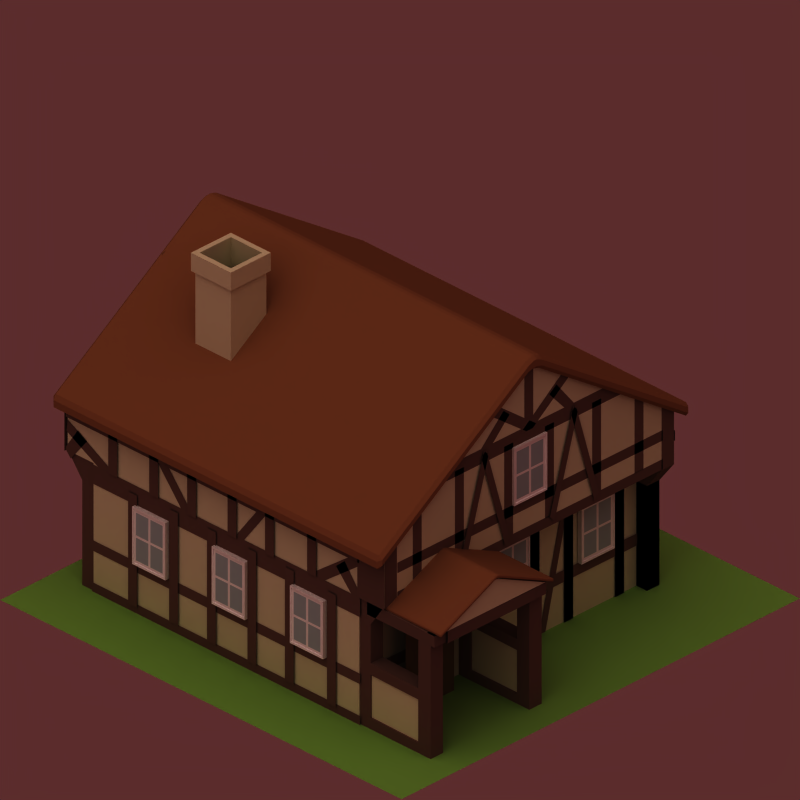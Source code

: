 # Source: settler_house2-BLENDER-v277.blend  (saved by Blender 2.77.0; exported with 4.5.12 LTS)
import bpy
from mathutils import Matrix  # noqa: F401  (used for matrix-valued properties, if any)

bpy.ops.wm.read_factory_settings(use_empty=True)
scene = bpy.context.scene
scene.name = 'Scene'

# ---- collections
col_collection_1 = bpy.data.collections.new('Collection 1'); scene.collection.children.link(col_collection_1)
col_collection_2 = bpy.data.collections.new('Collection 2'); scene.collection.children.link(col_collection_2)
col_collection_2.hide_render = True
col_collection_2.hide_viewport = True
col_collection_3 = bpy.data.collections.new('Collection 3'); scene.collection.children.link(col_collection_3)
col_collection_3.hide_render = True
col_collection_3.hide_viewport = True
col_collection_4 = bpy.data.collections.new('Collection 4'); scene.collection.children.link(col_collection_4)
col_collection_4.hide_render = True
col_collection_4.hide_viewport = True
col_collection_5 = bpy.data.collections.new('Collection 5'); scene.collection.children.link(col_collection_5)
col_collection_5.hide_render = True
col_collection_5.hide_viewport = True
col_collection_6 = bpy.data.collections.new('Collection 6'); scene.collection.children.link(col_collection_6)
col_collection_6.hide_render = True
col_collection_6.hide_viewport = True
col_collection_7 = bpy.data.collections.new('Collection 7'); scene.collection.children.link(col_collection_7)
col_collection_7.hide_render = True
col_collection_7.hide_viewport = True
col_collection_8 = bpy.data.collections.new('Collection 8'); scene.collection.children.link(col_collection_8)
col_collection_8.hide_render = True
col_collection_8.hide_viewport = True
col_collection_9 = bpy.data.collections.new('Collection 9'); scene.collection.children.link(col_collection_9)
col_collection_9.hide_render = True
col_collection_9.hide_viewport = True
col_collection_10 = bpy.data.collections.new('Collection 10'); scene.collection.children.link(col_collection_10)
col_collection_10.hide_render = True
col_collection_10.hide_viewport = True
col_collection_11 = bpy.data.collections.new('Collection 11'); scene.collection.children.link(col_collection_11)
col_collection_11.hide_render = True
col_collection_11.hide_viewport = True
col_collection_12 = bpy.data.collections.new('Collection 12'); scene.collection.children.link(col_collection_12)
col_collection_12.hide_render = True
col_collection_12.hide_viewport = True
col_collection_13 = bpy.data.collections.new('Collection 13'); scene.collection.children.link(col_collection_13)
col_collection_13.hide_render = True
col_collection_13.hide_viewport = True
col_collection_14 = bpy.data.collections.new('Collection 14'); scene.collection.children.link(col_collection_14)
col_collection_14.hide_render = True
col_collection_14.hide_viewport = True
col_collection_15 = bpy.data.collections.new('Collection 15'); scene.collection.children.link(col_collection_15)
col_collection_15.hide_render = True
col_collection_15.hide_viewport = True
col_collection_16 = bpy.data.collections.new('Collection 16'); scene.collection.children.link(col_collection_16)
col_collection_16.hide_render = True
col_collection_16.hide_viewport = True
col_collection_17 = bpy.data.collections.new('Collection 17'); scene.collection.children.link(col_collection_17)
col_collection_17.hide_render = True
col_collection_17.hide_viewport = True
col_collection_18 = bpy.data.collections.new('Collection 18'); scene.collection.children.link(col_collection_18)
col_collection_18.hide_render = True
col_collection_18.hide_viewport = True
col_collection_19 = bpy.data.collections.new('Collection 19'); scene.collection.children.link(col_collection_19)
col_collection_19.hide_render = True
col_collection_19.hide_viewport = True
col_collection_20 = bpy.data.collections.new('Collection 20'); scene.collection.children.link(col_collection_20)
col_collection_20.hide_render = True
col_collection_20.hide_viewport = True

# ---- materials (node trees are filled in below, after node groups)
mat_chimney = bpy.data.materials.new('chimney')
mat_chimney.alpha_threshold = 0.0
mat_chimney.diffuse_color = (0.7467, 0.7156, 0.5414, 1.0)
mat_chimney.specular_intensity = 0.0
mat_gras = bpy.data.materials.new('gras')
mat_gras.alpha_threshold = 0.0
mat_gras.diffuse_color = (0.3074, 0.4, 0.1638, 1.0)
mat_gras.roughness = 0.5
mat_gras.specular_intensity = 0.0
mat_white_wood = bpy.data.materials.new('white_wood')
mat_white_wood.alpha_threshold = 0.0
mat_white_wood.diffuse_color = (0.88, 0.8614, 0.8377, 1.0)
mat_white_wood.roughness = 0.5
mat_white_wood.specular_intensity = 0.1466
mat_glass = bpy.data.materials.new('glass')
mat_glass.alpha_threshold = 0.0
mat_glass.diffuse_color = (0.536, 0.6, 0.6, 1.0)
mat_glass.roughness = 0.5
mat_reed = bpy.data.materials.new('reed')
mat_reed.alpha_threshold = 0.0
mat_reed.diffuse_color = (0.4267, 0.2387, 0.133, 1.0)
mat_reed.roughness = 0.5
mat_reed.specular_intensity = 0.0
mat_wood_door = bpy.data.materials.new('wood_door')
mat_wood_door.alpha_threshold = 0.0
mat_wood_door.diffuse_color = (0.2867, 0.1937, 0.114, 1.0)
mat_wood_door.roughness = 0.5
mat_wood_door.specular_intensity = 0.0
mat_metall = bpy.data.materials.new('metall')
mat_metall.alpha_threshold = 0.0
mat_metall.diffuse_color = (0.4667, 0.4667, 0.4667, 1.0)
mat_metall.roughness = 0.5
mat_wood = bpy.data.materials.new('wood')
mat_wood.alpha_threshold = 0.0
mat_wood.diffuse_color = (0.3, 0.1931, 0.1544, 1.0)
mat_wood.roughness = 0.5
mat_wood.specular_intensity = 0.0
mat_rot = bpy.data.materials.new('rot')
mat_rot.alpha_threshold = 0.0
mat_rot.diffuse_color = (0.451, 0.2745, 0.1961, 1.0)
mat_rot.roughness = 0.5
mat_white = bpy.data.materials.new('white')
mat_white.alpha_threshold = 0.0
mat_white.diffuse_color = (0.7467, 0.7156, 0.5414, 1.0)
mat_white.specular_intensity = 0.0
mat_ground = bpy.data.materials.new('Ground')
mat_ground.alpha_threshold = 0.0
mat_ground.diffuse_color = (0.3804, 0.5922, 0.1961, 1.0)
mat_ground.roughness = 0.5
mat_ground.line_color = (0.0, 0.0, 0.0, 1.0)

# ---- material node trees

# ---- world
world_world = bpy.data.worlds.new('World'); scene.world = world_world
world_world.color = (0.358, 0.1746, 0.1746)
world_world.use_sun_shadow = False
world_world.sun_shadow_jitter_overblur = 0.0
world_world.cycles.sampling_method = 'NONE'
world_world.cycles.sample_map_resolution = 256

# ---- cameras
cam_camera = bpy.data.cameras.new('Camera')
cam_camera.type = 'ORTHO'
cam_camera.passepartout_alpha = 0.3687
cam_camera.clip_end = 100.0
cam_camera.lens = 35.0
cam_camera.sensor_width = 32.0
cam_camera.sensor_height = 18.0
cam_camera.ortho_scale = 2.83
cam_camera.display_size = 2.0
cam_camera.show_limits = True
cam_camera.show_safe_areas = True
cam_camera.show_name = True
cam_camera.dof.focus_distance = 0.0
cam_camera.dof.aperture_fstop = 128.0

# ---- lights
light_shadows = bpy.data.lights.new('shadows', 'SPOT')
light_shadows.color = (0.9976, 1.0, 0.9571)
light_shadows.transmission_factor = 0.0
light_shadows.energy = 170.0
light_shadows.shadow_buffer_clip_start = 0.5
light_shadows.shadow_soft_size = 2.0
light_shadows.shadow_maximum_resolution = 0.006
light_shadows.use_absolute_resolution = True
light_shadows.spot_blend = 0.5189
light_shadows.cycles.use_multiple_importance_sampling = False
light_ambient = bpy.data.lights.new('ambient', 'SUN')
light_ambient.transmission_factor = 0.0
light_ambient.angle = 1.571
light_ambient.energy = 0.2
light_ambient.shadow_buffer_clip_start = 0.5
light_ambient.shadow_soft_size = 1.0
light_ambient.shadow_cascade_max_distance = 1000.0
light_ambient.cycles.use_multiple_importance_sampling = False
light_sun = bpy.data.lights.new('sun', 'SUN')
light_sun.color = (0.9976, 1.0, 0.9571)
light_sun.transmission_factor = 0.0
light_sun.angle = 1.571
light_sun.energy = 1.3
light_sun.shadow_buffer_clip_start = 0.5
light_sun.shadow_soft_size = 1.0
light_sun.shadow_cascade_max_distance = 1000.0
light_sun.cycles.use_multiple_importance_sampling = False

# ---- meshes
me_cube_001 = bpy.data.meshes.new('Cube.001')
me_cube_001.from_pydata([(-1.0, -1.0, -1.0), (-1.0, -1.0, 2.491), (-1.0, 1.0, -1.0), (-1.0, 1.0, 2.491), (1.0, -1.0, -1.0), (1.0, -1.0, 2.491), (1.0, 1.0, -1.0), (1.0, 1.0, 2.491), (-1.125, -1.125, 2.444), (-1.125, 1.125, 2.444), (1.125, 1.125, 2.444), (1.125, -1.125, 2.444), (-0.8759, -0.8759, 3.282), (-0.8759, 0.8759, 3.282), (0.8759, 0.8759, 3.282), (0.8759, -0.8759, 3.282), (-1.125, -1.125, 3.282), (-1.125, 1.125, 3.282), (1.125, 1.125, 3.282), (1.125, -1.125, 3.282), (-0.8759, -0.8759, 0.3617), (-0.8759, 0.8759, 0.3617), (0.8759, 0.8759, 0.3617), (0.8759, -0.8759, 0.3617)], [], [(1, 3, 2, 0), (3, 7, 6, 2), (7, 5, 4, 6), (5, 1, 0, 4), (0, 2, 6, 4), (1, 5, 11, 8), (3, 1, 8, 9), (5, 7, 10, 11), (7, 3, 9, 10), (10, 9, 17, 18), (12, 15, 23, 20), (11, 10, 18, 19), (9, 8, 16, 17), (8, 11, 19, 16), (12, 13, 17, 16), (13, 14, 18, 17), (14, 15, 19, 18), (15, 12, 16, 19), (23, 22, 21, 20), (14, 13, 21, 22), (15, 14, 22, 23), (13, 12, 20, 21)])
_uv = me_cube_001.uv_layers.new(name='UVMap')
_uv.uv.foreach_set('vector', [0.4238, 0.642, 0.313, 0.642, 0.3129, 0.4484, 0.4238, 0.4484, 0.1194, 0.4484, 0.1194, 0.3376, 0.3129, 0.3376, 0.3129, 0.4484, 0.3129, 0.144, 0.4238, 0.144, 0.4238, 0.3376, 0.3129, 0.3376, 0.6174, 0.3376, 0.6174, 0.4484, 0.4238, 0.4484, 0.4238, 0.3376, 0.4238, 0.4484, 0.3129, 0.4484, 0.3129, 0.3376, 0.4238, 0.3376, 0.6174, 0.4484, 0.6174, 0.3376, 0.6247, 0.3306, 0.6247, 0.4554, 0.313, 0.642, 0.4238, 0.642, 0.4307, 0.6493, 0.306, 0.6494, 0.4238, 0.144, 0.3129, 0.144, 0.306, 0.1367, 0.4307, 0.1367, 0.1194, 0.3376, 0.1194, 0.4484, 0.112, 0.4554, 0.112, 0.3306, 0.112, 0.3306, 0.112, 0.4554, 0.06557, 0.4554, 0.06557, 0.3306, 0.5757, 0.9089, 0.507, 0.8402, 0.6215, 0.7257, 0.6902, 0.7943, 0.4307, 0.1367, 0.306, 0.1367, 0.306, 0.09018, 0.4307, 0.09018, 0.306, 0.6494, 0.4307, 0.6493, 0.4307, 0.6958, 0.306, 0.6958, 0.6247, 0.4554, 0.6247, 0.3306, 0.6712, 0.3306, 0.6712, 0.4554, 0.417, 0.7096, 0.3198, 0.7096, 0.306, 0.6958, 0.4307, 0.6958, 0.05178, 0.4416, 0.05178, 0.3444, 0.06557, 0.3306, 0.06557, 0.4554, 0.3198, 0.07638, 0.417, 0.07638, 0.4307, 0.09018, 0.306, 0.09018, 0.685, 0.3444, 0.685, 0.4416, 0.6712, 0.4554, 0.6712, 0.3306, 0.6215, 0.7257, 0.6902, 0.657, 0.7589, 0.7257, 0.6902, 0.7943, 0.8047, 0.5425, 0.8734, 0.6112, 0.7589, 0.7257, 0.6902, 0.657, 0.507, 0.6112, 0.5757, 0.5425, 0.6902, 0.657, 0.6215, 0.7257, 0.8734, 0.8402, 0.8047, 0.9089, 0.6902, 0.7943, 0.7589, 0.7257])
me_cube_001.materials.append(mat_chimney)
me_cube_001.use_remesh_preserve_volume = False
me_cube_001.use_remesh_preserve_attributes = False
me_cube_001.use_mirror_vertex_groups = False
me_cube_001.update()
me_grid = bpy.data.meshes.new('Grid')
me_grid.from_pydata([(-2.812, -0.4068, -0.02097), (-2.743, -0.5061, -0.02097), (-2.651, -0.4093, -0.02097), (-2.585, -0.3063, -0.02097), (-2.869, -0.1554, -0.02097), (-2.754, -0.2168, -0.02097), (-2.645, -0.1563, -0.02097), (-2.537, -0.1045, -0.02097), (-2.856, 0.08987, -0.02097), (-2.753, 0.1035, -0.02097), (-2.642, 0.1269, -0.02097), (-2.545, 0.1071, -0.02097), (-2.816, 0.2809, -0.02097), (-2.739, 0.3133, -0.02097), (-2.671, 0.3531, -0.02097), (-2.632, 0.3173, -0.02097)], [], [(0, 1, 5, 4), (1, 2, 6, 5), (2, 3, 7, 6), (4, 5, 9, 8), (5, 6, 10, 9), (6, 7, 11, 10), (8, 9, 13, 12), (9, 10, 14, 13), (10, 11, 15, 14)])
me_grid.materials.append(mat_gras)
me_grid.use_remesh_preserve_volume = False
me_grid.use_remesh_preserve_attributes = False
me_grid.use_mirror_vertex_groups = False
me_grid.update()
me_grid_004 = bpy.data.meshes.new('Grid.004')
me_grid_004.from_pydata([(-2.765, -0.4688, -0.02097), (-2.726, -0.5847, -0.02097), (-2.673, -0.4717, -0.02097), (-2.636, -0.3515, -0.02097), (-2.797, -0.1754, -0.02097), (-2.732, -0.247, -0.02097), (-2.67, -0.1765, -0.02097), (-2.609, -0.116, -0.02097), (-2.79, 0.1108, -0.02097), (-2.731, 0.1267, -0.02097), (-2.668, 0.154, -0.02097), (-2.613, 0.1309, -0.02097), (-2.767, 0.3337, -0.02097), (-2.723, 0.3715, -0.02097), (-2.685, 0.4179, -0.02097), (-2.663, 0.3762, -0.02097)], [], [(0, 1, 5, 4), (1, 2, 6, 5), (2, 3, 7, 6), (4, 5, 9, 8), (5, 6, 10, 9), (6, 7, 11, 10), (8, 9, 13, 12), (9, 10, 14, 13), (10, 11, 15, 14)])
me_grid_004.materials.append(mat_gras)
me_grid_004.use_remesh_preserve_volume = False
me_grid_004.use_remesh_preserve_attributes = False
me_grid_004.use_mirror_vertex_groups = False
me_grid_004.update()
me_grid_003 = bpy.data.meshes.new('Grid.003')
me_grid_003.from_pydata([(-2.812, -0.4068, -0.02097), (-2.743, -0.5061, -0.02097), (-2.651, -0.4093, -0.02097), (-2.585, -0.3063, -0.02097), (-2.869, -0.1554, -0.02097), (-2.754, -0.2168, -0.02097), (-2.645, -0.1563, -0.02097), (-2.537, -0.1045, -0.02097), (-2.856, 0.08987, -0.02097), (-2.753, 0.1035, -0.02097), (-2.642, 0.1269, -0.02097), (-2.545, 0.1071, -0.02097), (-2.816, 0.2809, -0.02097), (-2.739, 0.3133, -0.02097), (-2.671, 0.3531, -0.02097), (-2.632, 0.3173, -0.02097)], [], [(0, 1, 5, 4), (1, 2, 6, 5), (2, 3, 7, 6), (4, 5, 9, 8), (5, 6, 10, 9), (6, 7, 11, 10), (8, 9, 13, 12), (9, 10, 14, 13), (10, 11, 15, 14)])
me_grid_003.materials.append(mat_gras)
me_grid_003.use_remesh_preserve_volume = False
me_grid_003.use_remesh_preserve_attributes = False
me_grid_003.use_mirror_vertex_groups = False
me_grid_003.update()
me_grid_002 = bpy.data.meshes.new('Grid.002')
me_grid_002.from_pydata([(-2.765, -0.4688, -0.02097), (-2.726, -0.5847, -0.02097), (-2.673, -0.4717, -0.02097), (-2.636, -0.3515, -0.02097), (-2.797, -0.1754, -0.02097), (-2.732, -0.247, -0.02097), (-2.67, -0.1765, -0.02097), (-2.609, -0.116, -0.02097), (-2.79, 0.1108, -0.02097), (-2.731, 0.1267, -0.02097), (-2.668, 0.154, -0.02097), (-2.613, 0.1309, -0.02097), (-2.767, 0.3337, -0.02097), (-2.723, 0.3715, -0.02097), (-2.685, 0.4179, -0.02097), (-2.663, 0.3762, -0.02097)], [], [(0, 1, 5, 4), (1, 2, 6, 5), (2, 3, 7, 6), (4, 5, 9, 8), (5, 6, 10, 9), (6, 7, 11, 10), (8, 9, 13, 12), (9, 10, 14, 13), (10, 11, 15, 14)])
me_grid_002.materials.append(mat_gras)
me_grid_002.use_remesh_preserve_volume = False
me_grid_002.use_remesh_preserve_attributes = False
me_grid_002.use_mirror_vertex_groups = False
me_grid_002.update()
me_grid_001 = bpy.data.meshes.new('Grid.001')
me_grid_001.from_pydata([(-2.765, -0.4688, -0.02097), (-2.726, -0.5847, -0.02097), (-2.673, -0.4717, -0.02097), (-2.636, -0.3515, -0.02097), (-2.797, -0.1754, -0.02097), (-2.732, -0.247, -0.02097), (-2.67, -0.1765, -0.02097), (-2.609, -0.116, -0.02097), (-2.79, 0.1108, -0.02097), (-2.731, 0.1267, -0.02097), (-2.668, 0.154, -0.02097), (-2.613, 0.1309, -0.02097), (-2.767, 0.3337, -0.02097), (-2.723, 0.3715, -0.02097), (-2.685, 0.4179, -0.02097), (-2.663, 0.3762, -0.02097)], [], [(0, 1, 5, 4), (1, 2, 6, 5), (2, 3, 7, 6), (4, 5, 9, 8), (5, 6, 10, 9), (6, 7, 11, 10), (8, 9, 13, 12), (9, 10, 14, 13), (10, 11, 15, 14)])
me_grid_001.materials.append(mat_gras)
me_grid_001.use_remesh_preserve_volume = False
me_grid_001.use_remesh_preserve_attributes = False
me_grid_001.use_mirror_vertex_groups = False
me_grid_001.update()
me_plane_004 = bpy.data.meshes.new('Plane.004')
me_plane_004.from_pydata([(-1.0, -1.0, 0.0), (1.0, -1.0, 0.0), (-1.0, 1.0, 0.0), (1.0, 1.0, 0.0), (-1.0, 1.0, 0.133), (-1.0, -1.0, 0.133), (1.0, -1.0, 0.133), (1.0, 1.0, 0.133), (-0.04671, -0.8676, 0.133), (0.04671, -0.8676, 0.133), (-0.04671, -0.8676, 0.0), (0.04671, -0.8676, 0.0), (-1.0, -0.07099, 0.0), (-1.0, 0.07099, 0.0), (1.0, -0.07099, 0.0), (1.0, 0.07099, 0.0), (-1.0, 0.07099, 0.133), (-1.0, -0.07099, 0.133), (1.0, 0.07099, 0.133), (1.0, -0.07099, 0.133), (1.0, -0.8676, 0.133), (1.0, -0.8676, 0.0), (-1.0, -0.8676, 0.133), (-1.0, -0.8676, 0.0), (-0.04671, -1.0, 0.0), (0.04671, -1.0, 0.0), (0.04671, 1.0, 0.0), (-0.04671, 1.0, 0.0), (0.04671, -1.0, 0.133), (-0.04671, -1.0, 0.133), (-0.04671, 1.0, 0.133), (0.04671, 1.0, 0.133), (-0.04671, -0.07099, 0.133), (0.04671, -0.07099, 0.133), (0.04671, 0.07099, 0.133), (-0.04671, 0.07099, 0.133), (-0.04671, 0.07099, 0.0), (0.04671, 0.07099, 0.0), (0.04671, -0.07099, 0.0), (-0.04671, -0.07099, 0.0), (-1.0, 0.8546, 0.0), (-1.0, 0.8546, 0.133), (1.0, 0.8546, 0.0), (1.0, 0.8546, 0.133), (0.04671, 0.8546, 0.0), (-0.04671, 0.8546, 0.0), (0.04671, 0.8546, 0.133), (-0.04671, 0.8546, 0.133), (-0.889, -0.8676, 0.133), (-0.889, -0.8676, -1.389e-09), (-0.889, -1.0, -1.389e-09), (-0.889, -0.07099, 0.0), (-0.889, -1.0, 0.133), (-0.889, 1.0, -1.389e-09), (-0.889, 1.0, 0.133), (-0.889, 0.07099, 0.0), (-0.889, -0.07099, 0.133), (-0.889, 0.07099, 0.133), (-0.889, 0.8546, -1.389e-09), (-0.889, 0.8546, 0.133), (0.8935, -0.8676, 0.0), (0.8935, -0.8676, 0.133), (0.8935, -1.0, 0.0), (0.8935, -1.0, 0.133), (0.8935, -0.07099, 0.0), (0.8935, 0.07099, 0.0), (0.8935, 1.0, 0.0), (0.8935, 1.0, 0.133), (0.8935, -0.07099, 0.133), (0.8935, 0.07099, 0.133), (0.8935, 0.8546, 0.133), (0.8935, 0.8546, 0.0), (1.079, 1.079, 0.1382), (1.079, 0.9219, 0.1382), (1.079, 1.079, -0.005229), (1.079, -1.079, 0.1382), (1.079, -1.079, -0.005229), (-1.079, -1.079, -0.005229), (-1.079, -1.079, 0.1382), (-1.079, 1.079, 0.1382), (-1.079, 1.079, -0.005229), (1.079, 0.07667, -0.005229), (1.079, 0.9219, -0.005229), (1.079, -0.9357, -0.005229), (1.079, -0.9357, 0.1382), (-1.079, 0.07667, 0.1382), (-1.079, 0.9219, 0.1382), (-1.079, -0.07647, -0.005229), (-1.079, 0.07667, -0.005229), (1.079, -0.07647, 0.1382), (-1.079, -0.9357, 0.1382), (-1.079, -0.07647, 0.1382), (1.079, -0.07647, -0.005229), (1.079, 0.07667, 0.1382), (-1.079, -0.9357, -0.005229), (-1.079, 0.9219, -0.005229), (-0.05042, -1.079, -0.005229), (0.05035, -1.079, -0.005229), (0.05035, -1.079, 0.1382), (-0.05042, -1.079, 0.1382), (0.05035, 1.079, -0.005229), (-0.05042, 1.079, -0.005229), (-0.05042, 1.079, 0.1382), (0.05035, 1.079, 0.1382), (0.9638, -1.079, -0.005229), (0.9638, -1.079, 0.1382), (0.9638, 1.079, -0.005229), (0.9638, 1.079, 0.1382), (-0.959, -1.079, -0.005229), (-0.959, -1.079, 0.1382), (-0.959, 1.079, -0.005229), (-0.959, 1.079, 0.1382), (1.0, 1.0, 0.1627), (1.0, 0.8546, 0.1627), (-1.0, 0.07099, 0.1627), (-1.0, 0.8546, 0.1627), (1.0, -0.07099, 0.1627), (1.0, -0.8676, 0.1627), (-1.0, -1.0, 0.1627), (-1.0, -0.8676, 0.1627), (-1.0, -0.07099, 0.1627), (-1.079, 0.07668, 0.168), (1.079, -1.079, 0.168), (1.0, -1.0, 0.1627), (1.0, 0.07099, 0.1627), (0.8935, -1.0, 0.1627), (0.9638, -1.079, 0.168), (-1.0, 1.0, 0.1627), (1.079, -0.07647, 0.168), (1.079, 0.9219, 0.168), (0.04671, -1.0, 0.1627), (-0.04671, -1.0, 0.1627), (1.079, 0.07668, 0.168), (-0.04671, 1.0, 0.1627), (0.04671, 1.0, 0.1627), (0.8935, 1.0, 0.1627), (-1.079, 0.9219, 0.168), (-1.079, 1.079, 0.168), (-0.889, -1.0, 0.1627), (-0.889, 1.0, 0.1627), (1.079, 1.079, 0.168), (1.079, -0.9357, 0.168), (-1.079, -1.079, 0.168), (-1.079, -0.9357, 0.168), (-1.079, -0.07647, 0.168), (0.05035, -1.079, 0.168), (-0.05042, -1.079, 0.168), (-0.05042, 1.079, 0.168), (0.05035, 1.079, 0.168), (0.9638, 1.079, 0.168), (-0.959, -1.079, 0.168), (-0.959, 1.079, 0.168)], [], [(58, 45, 36, 55), (49, 10, 24, 50), (41, 59, 54, 4), (61, 20, 19, 68), (71, 66, 3, 42), (35, 57, 56, 32), (60, 64, 14, 21), (24, 25, 97, 96), (16, 57, 59, 41), (51, 39, 10, 49), (90, 78, 142, 143), (70, 43, 7, 67), (66, 26, 100, 106), (31, 67, 135, 134), (103, 102, 147, 148), (65, 15, 14, 64), (69, 34, 33, 68), (19, 20, 117, 116), (50, 24, 96, 108), (52, 29, 8, 48), (28, 9, 8, 29), (13, 12, 87, 88), (62, 1, 76, 104), (1, 21, 83, 76), (37, 38, 39, 36), (33, 34, 35, 32), (44, 37, 36, 45), (11, 25, 24, 10), (9, 33, 32, 8), (46, 31, 30, 47), (0, 50, 108, 77), (38, 11, 10, 39), (84, 89, 128, 141), (7, 43, 113, 112), (62, 60, 21, 1), (91, 90, 143, 144), (63, 6, 20, 61), (48, 8, 32, 56), (34, 46, 47, 35), (26, 44, 45, 27), (63, 28, 130, 125), (69, 18, 43, 70), (25, 62, 104, 97), (55, 36, 39, 51), (65, 71, 42, 15), (59, 47, 30, 54), (40, 2, 53, 58), (42, 3, 74, 82), (23, 12, 51, 49), (13, 55, 51, 12), (22, 48, 56, 17), (5, 52, 48, 22), (53, 27, 45, 58), (13, 40, 58, 55), (0, 23, 49, 50), (14, 15, 81, 92), (57, 35, 47, 59), (37, 44, 71, 65), (34, 69, 70, 46), (28, 63, 61, 9), (25, 11, 60, 62), (20, 6, 123, 117), (18, 69, 68, 19), (37, 65, 64, 38), (15, 42, 82, 81), (46, 70, 67, 31), (11, 38, 64, 60), (44, 26, 66, 71), (9, 61, 68, 33), (57, 16, 17, 56), (101, 110, 111, 102), (95, 88, 85, 86), (82, 74, 72, 73), (106, 100, 103, 107), (83, 92, 89, 84), (87, 91, 85, 88), (81, 93, 89, 92), (94, 77, 78, 90), (97, 98, 99, 96), (101, 102, 103, 100), (104, 76, 75, 105), (87, 94, 90, 91), (76, 83, 84, 75), (108, 96, 99, 109), (81, 82, 73, 93), (80, 95, 86, 79), (77, 108, 109, 78), (110, 80, 79, 111), (97, 104, 105, 98), (74, 106, 107, 72), (21, 14, 92, 83), (86, 85, 121, 136), (109, 99, 146, 150), (3, 66, 106, 74), (12, 23, 94, 87), (16, 41, 115, 114), (6, 63, 125, 123), (23, 0, 77, 94), (53, 2, 80, 110), (78, 109, 150, 142), (18, 19, 116, 124), (27, 53, 110, 101), (26, 27, 101, 100), (43, 18, 124, 113), (2, 40, 95, 80), (99, 98, 145, 146), (107, 103, 148, 149), (40, 13, 88, 95), (41, 4, 127, 115), (89, 93, 132, 128), (116, 117, 141, 128), (112, 113, 129, 140), (125, 130, 145, 126), (117, 123, 122, 141), (114, 115, 136, 121), (123, 125, 126, 122), (124, 116, 128, 132), (113, 124, 132, 129), (115, 127, 137, 136), (134, 135, 149, 148), (118, 119, 143, 142), (130, 131, 146, 145), (135, 112, 140, 149), (119, 120, 144, 143), (120, 114, 121, 144), (138, 118, 142, 150), (139, 133, 147, 151), (131, 138, 150, 146), (127, 139, 151, 137), (133, 134, 148, 147), (5, 22, 119, 118), (79, 86, 136, 137), (85, 91, 144, 121), (28, 29, 131, 130), (67, 7, 112, 135), (102, 111, 151, 147), (98, 105, 126, 145), (93, 73, 129, 132), (22, 17, 120, 119), (111, 79, 137, 151), (17, 16, 114, 120), (73, 72, 140, 129), (52, 5, 118, 138), (72, 107, 149, 140), (54, 30, 133, 139), (75, 84, 141, 122), (29, 52, 138, 131), (105, 75, 122, 126), (4, 54, 139, 127), (30, 31, 134, 133)])
me_plane_004.polygons.foreach_set('material_index', [0, 0, 0, 0, 0, 0, 0, 0, 0, 0, 0, 0, 0, 0, 0, 0, 0, 0, 0, 0, 0, 0, 0, 0, 0, 0, 0, 0, 0, 0, 0, 0, 0, 0, 0, 0, 0, 1, 0, 0, 0, 0, 0, 0, 0, 0, 0, 0, 0, 0, 0, 0, 0, 0, 0, 0, 1, 0, 1, 0, 0, 0, 0, 0, 0, 0, 0, 0, 1, 0, 0, 0, 0, 0, 0, 0, 0, 0, 0, 0, 0, 0, 0, 0, 0, 0, 0, 0, 0, 0, 0, 0, 0, 0, 0, 0, 0, 0, 0, 0, 0, 0, 0, 0, 0, 0, 0, 0, 0, 0, 0, 0, 0, 0, 0, 0, 0, 0, 0, 0, 0, 0, 0, 0, 0, 0, 0, 0, 0, 0, 0, 0, 0, 0, 0, 0, 0, 0, 0, 0, 0, 0, 0, 0, 0, 0, 0, 0, 0, 0])
me_plane_004.materials.append(mat_white_wood)
me_plane_004.materials.append(mat_glass)
me_plane_004.use_remesh_preserve_volume = False
me_plane_004.use_remesh_preserve_attributes = False
me_plane_004.use_mirror_vertex_groups = False
me_plane_004.update()
me_plane = bpy.data.meshes.new('Plane')
me_plane.from_pydata([(-1.0, -1.0, 0.0), (1.0, -1.0, 0.0), (-1.0, 1.0, 0.0), (1.0, 1.0, 0.0), (-1.0, 1.0, 0.133), (-1.0, -1.0, 0.133), (1.0, -1.0, 0.133), (1.0, 1.0, 0.133), (-0.04671, -0.8676, 0.133), (0.04671, -0.8676, 0.133), (-0.04671, -0.8676, 0.0), (0.04671, -0.8676, 0.0), (-1.0, -0.07099, 0.0), (-1.0, 0.07099, 0.0), (1.0, -0.07099, 0.0), (1.0, 0.07099, 0.0), (-1.0, 0.07099, 0.133), (-1.0, -0.07099, 0.133), (1.0, 0.07099, 0.133), (1.0, -0.07099, 0.133), (1.0, -0.8676, 0.133), (1.0, -0.8676, 0.0), (-1.0, -0.8676, 0.133), (-1.0, -0.8676, 0.0), (-0.04671, -1.0, 0.0), (0.04671, -1.0, 0.0), (0.04671, 1.0, 0.0), (-0.04671, 1.0, 0.0), (0.04671, -1.0, 0.133), (-0.04671, -1.0, 0.133), (-0.04671, 1.0, 0.133), (0.04671, 1.0, 0.133), (-0.04671, -0.07099, 0.133), (0.04671, -0.07099, 0.133), (0.04671, 0.07099, 0.133), (-0.04671, 0.07099, 0.133), (-0.04671, 0.07099, 0.0), (0.04671, 0.07099, 0.0), (0.04671, -0.07099, 0.0), (-0.04671, -0.07099, 0.0), (-1.0, 0.8546, 0.0), (-1.0, 0.8546, 0.133), (1.0, 0.8546, 0.0), (1.0, 0.8546, 0.133), (0.04671, 0.8546, 0.0), (-0.04671, 0.8546, 0.0), (0.04671, 0.8546, 0.133), (-0.04671, 0.8546, 0.133), (-0.889, -0.8676, 0.133), (-0.889, -0.8676, -1.389e-09), (-0.889, -1.0, -1.389e-09), (-0.889, -0.07099, 0.0), (-0.889, -1.0, 0.133), (-0.889, 1.0, -1.389e-09), (-0.889, 1.0, 0.133), (-0.889, 0.07099, 0.0), (-0.889, -0.07099, 0.133), (-0.889, 0.07099, 0.133), (-0.889, 0.8546, -1.389e-09), (-0.889, 0.8546, 0.133), (0.8935, -0.8676, 0.0), (0.8935, -0.8676, 0.133), (0.8935, -1.0, 0.0), (0.8935, -1.0, 0.133), (0.8935, -0.07099, 0.0), (0.8935, 0.07099, 0.0), (0.8935, 1.0, 0.0), (0.8935, 1.0, 0.133), (0.8935, -0.07099, 0.133), (0.8935, 0.07099, 0.133), (0.8935, 0.8546, 0.133), (0.8935, 0.8546, 0.0), (1.079, 1.079, 0.1382), (1.079, 0.9219, 0.1382), (1.079, 1.079, -0.005229), (1.079, -1.079, 0.1382), (1.079, -1.079, -0.005229), (-1.079, -1.079, -0.005229), (-1.079, -1.079, 0.1382), (-1.079, 1.079, 0.1382), (-1.079, 1.079, -0.005229), (1.079, 0.07667, -0.005229), (1.079, 0.9219, -0.005229), (1.079, -0.9357, -0.005229), (1.079, -0.9357, 0.1382), (-1.079, 0.07667, 0.1382), (-1.079, 0.9219, 0.1382), (-1.079, -0.07647, -0.005229), (-1.079, 0.07667, -0.005229), (1.079, -0.07647, 0.1382), (-1.079, -0.9357, 0.1382), (-1.079, -0.07647, 0.1382), (1.079, -0.07647, -0.005229), (1.079, 0.07667, 0.1382), (-1.079, -0.9357, -0.005229), (-1.079, 0.9219, -0.005229), (-0.05042, -1.079, -0.005229), (0.05035, -1.079, -0.005229), (0.05035, -1.079, 0.1382), (-0.05042, -1.079, 0.1382), (0.05035, 1.079, -0.005229), (-0.05042, 1.079, -0.005229), (-0.05042, 1.079, 0.1382), (0.05035, 1.079, 0.1382), (0.9638, -1.079, -0.005229), (0.9638, -1.079, 0.1382), (0.9638, 1.079, -0.005229), (0.9638, 1.079, 0.1382), (-0.959, -1.079, -0.005229), (-0.959, -1.079, 0.1382), (-0.959, 1.079, -0.005229), (-0.959, 1.079, 0.1382), (1.0, 1.0, 0.1627), (1.0, 0.8546, 0.1627), (-1.0, 0.07099, 0.1627), (-1.0, 0.8546, 0.1627), (1.0, -0.07099, 0.1627), (1.0, -0.8676, 0.1627), (-1.0, -1.0, 0.1627), (-1.0, -0.8676, 0.1627), (-1.0, -0.07099, 0.1627), (-1.079, 0.07668, 0.168), (1.079, -1.079, 0.168), (1.0, -1.0, 0.1627), (1.0, 0.07099, 0.1627), (0.8935, -1.0, 0.1627), (0.9638, -1.079, 0.168), (-1.0, 1.0, 0.1627), (1.079, -0.07647, 0.168), (1.079, 0.9219, 0.168), (0.04671, -1.0, 0.1627), (-0.04671, -1.0, 0.1627), (1.079, 0.07668, 0.168), (-0.04671, 1.0, 0.1627), (0.04671, 1.0, 0.1627), (0.8935, 1.0, 0.1627), (-1.079, 0.9219, 0.168), (-1.079, 1.079, 0.168), (-0.889, -1.0, 0.1627), (-0.889, 1.0, 0.1627), (1.079, 1.079, 0.168), (1.079, -0.9357, 0.168), (-1.079, -1.079, 0.168), (-1.079, -0.9357, 0.168), (-1.079, -0.07647, 0.168), (0.05035, -1.079, 0.168), (-0.05042, -1.079, 0.168), (-0.05042, 1.079, 0.168), (0.05035, 1.079, 0.168), (0.9638, 1.079, 0.168), (-0.959, -1.079, 0.168), (-0.959, 1.079, 0.168)], [], [(58, 45, 36, 55), (49, 10, 24, 50), (41, 59, 54, 4), (61, 20, 19, 68), (71, 66, 3, 42), (35, 57, 56, 32), (60, 64, 14, 21), (24, 25, 97, 96), (16, 57, 59, 41), (51, 39, 10, 49), (90, 78, 142, 143), (70, 43, 7, 67), (66, 26, 100, 106), (31, 67, 135, 134), (103, 102, 147, 148), (65, 15, 14, 64), (69, 34, 33, 68), (19, 20, 117, 116), (50, 24, 96, 108), (52, 29, 8, 48), (28, 9, 8, 29), (13, 12, 87, 88), (62, 1, 76, 104), (1, 21, 83, 76), (37, 38, 39, 36), (33, 34, 35, 32), (44, 37, 36, 45), (11, 25, 24, 10), (9, 33, 32, 8), (46, 31, 30, 47), (0, 50, 108, 77), (38, 11, 10, 39), (84, 89, 128, 141), (7, 43, 113, 112), (62, 60, 21, 1), (91, 90, 143, 144), (63, 6, 20, 61), (48, 8, 32, 56), (34, 46, 47, 35), (26, 44, 45, 27), (63, 28, 130, 125), (69, 18, 43, 70), (25, 62, 104, 97), (55, 36, 39, 51), (65, 71, 42, 15), (59, 47, 30, 54), (40, 2, 53, 58), (42, 3, 74, 82), (23, 12, 51, 49), (13, 55, 51, 12), (22, 48, 56, 17), (5, 52, 48, 22), (53, 27, 45, 58), (13, 40, 58, 55), (0, 23, 49, 50), (14, 15, 81, 92), (57, 35, 47, 59), (37, 44, 71, 65), (34, 69, 70, 46), (28, 63, 61, 9), (25, 11, 60, 62), (20, 6, 123, 117), (18, 69, 68, 19), (37, 65, 64, 38), (15, 42, 82, 81), (46, 70, 67, 31), (11, 38, 64, 60), (44, 26, 66, 71), (9, 61, 68, 33), (57, 16, 17, 56), (101, 110, 111, 102), (95, 88, 85, 86), (82, 74, 72, 73), (106, 100, 103, 107), (83, 92, 89, 84), (87, 91, 85, 88), (81, 93, 89, 92), (94, 77, 78, 90), (97, 98, 99, 96), (101, 102, 103, 100), (104, 76, 75, 105), (87, 94, 90, 91), (76, 83, 84, 75), (108, 96, 99, 109), (81, 82, 73, 93), (80, 95, 86, 79), (77, 108, 109, 78), (110, 80, 79, 111), (97, 104, 105, 98), (74, 106, 107, 72), (21, 14, 92, 83), (86, 85, 121, 136), (109, 99, 146, 150), (3, 66, 106, 74), (12, 23, 94, 87), (16, 41, 115, 114), (6, 63, 125, 123), (23, 0, 77, 94), (53, 2, 80, 110), (78, 109, 150, 142), (18, 19, 116, 124), (27, 53, 110, 101), (26, 27, 101, 100), (43, 18, 124, 113), (2, 40, 95, 80), (99, 98, 145, 146), (107, 103, 148, 149), (40, 13, 88, 95), (41, 4, 127, 115), (89, 93, 132, 128), (116, 117, 141, 128), (112, 113, 129, 140), (125, 130, 145, 126), (117, 123, 122, 141), (114, 115, 136, 121), (123, 125, 126, 122), (124, 116, 128, 132), (113, 124, 132, 129), (115, 127, 137, 136), (134, 135, 149, 148), (118, 119, 143, 142), (130, 131, 146, 145), (135, 112, 140, 149), (119, 120, 144, 143), (120, 114, 121, 144), (138, 118, 142, 150), (139, 133, 147, 151), (131, 138, 150, 146), (127, 139, 151, 137), (133, 134, 148, 147), (5, 22, 119, 118), (79, 86, 136, 137), (85, 91, 144, 121), (28, 29, 131, 130), (67, 7, 112, 135), (102, 111, 151, 147), (98, 105, 126, 145), (93, 73, 129, 132), (22, 17, 120, 119), (111, 79, 137, 151), (17, 16, 114, 120), (73, 72, 140, 129), (52, 5, 118, 138), (72, 107, 149, 140), (54, 30, 133, 139), (75, 84, 141, 122), (29, 52, 138, 131), (105, 75, 122, 126), (4, 54, 139, 127), (30, 31, 134, 133)])
me_plane.polygons.foreach_set('material_index', [0, 0, 0, 0, 0, 0, 0, 0, 0, 0, 0, 0, 0, 0, 0, 0, 0, 0, 0, 0, 0, 0, 0, 0, 0, 0, 0, 0, 0, 0, 0, 0, 0, 0, 0, 0, 0, 1, 0, 0, 0, 0, 0, 0, 0, 0, 0, 0, 0, 0, 0, 0, 0, 0, 0, 0, 1, 0, 1, 0, 0, 0, 0, 0, 0, 0, 0, 0, 1, 0, 0, 0, 0, 0, 0, 0, 0, 0, 0, 0, 0, 0, 0, 0, 0, 0, 0, 0, 0, 0, 0, 0, 0, 0, 0, 0, 0, 0, 0, 0, 0, 0, 0, 0, 0, 0, 0, 0, 0, 0, 0, 0, 0, 0, 0, 0, 0, 0, 0, 0, 0, 0, 0, 0, 0, 0, 0, 0, 0, 0, 0, 0, 0, 0, 0, 0, 0, 0, 0, 0, 0, 0, 0, 0, 0, 0, 0, 0, 0, 0])
me_plane.materials.append(mat_white_wood)
me_plane.materials.append(mat_glass)
me_plane.use_remesh_preserve_volume = False
me_plane.use_remesh_preserve_attributes = False
me_plane.use_mirror_vertex_groups = False
me_plane.update()
me_plane_005 = bpy.data.meshes.new('Plane.005')
me_plane_005.from_pydata([(-0.9829, -0.9858, -0.6647), (-0.9829, -1.0, -0.6571), (-1.0, -0.9829, -0.6421), (0.9829, -0.9858, -0.6647), (1.0, -0.9829, -0.6421), (0.9829, -1.0, -0.6571), (-0.9829, 0.9858, -0.6647), (-1.0, 0.9829, -0.6421), (-0.9829, 1.0, -0.6571), (0.9829, 0.9858, -0.6647), (0.9829, 1.0, -0.6571), (1.0, 0.9829, -0.6421), (-0.9829, -0.9858, -0.5935), (-1.0, -0.9829, -0.6122), (-0.9829, -1.0, -0.6202), (0.9829, -0.9858, -0.5935), (0.9829, -1.0, -0.6202), (1.0, -0.9829, -0.6122), (-0.9829, 0.9858, -0.5935), (-0.9829, 1.0, -0.6202), (-1.0, 0.9829, -0.6122), (0.9829, 0.9858, -0.5935), (1.0, 0.9829, -0.6122), (0.9829, 1.0, -0.6202), (-0.9829, -0.04098, -0.02763), (-1.0, -0.04391, -0.008968), (-1.0, -0.009688, -0.0009582), (-0.9829, -0.009688, -0.01807), (-1.0, 0.009688, -0.0009582), (-1.0, 0.04391, -0.008968), (-0.9829, 0.04098, -0.02763), (-0.9829, 0.009688, -0.01807), (1.0, 0.009688, -0.0009582), (0.9829, 0.009688, -0.01807), (0.9829, 0.04098, -0.02763), (1.0, 0.04391, -0.008968), (1.0, -0.009688, -0.0009582), (1.0, -0.04391, -0.008968), (0.9829, -0.04098, -0.02763), (0.9829, -0.009688, -0.01807), (-0.9829, 0.04098, 0.04349), (-1.0, 0.04391, 0.02089), (-1.0, 0.009688, 0.03595), (-0.9829, 0.009688, 0.05306), (-1.0, -0.009688, 0.03595), (-1.0, -0.04391, 0.02089), (-0.9829, -0.04098, 0.04349), (-0.9829, -0.009688, 0.05306), (1.0, -0.009688, 0.03595), (0.9829, -0.009688, 0.05306), (0.9829, -0.04098, 0.04349), (1.0, -0.04391, 0.02089), (1.0, 0.009688, 0.03595), (1.0, 0.04391, 0.02089), (0.9829, 0.04098, 0.04349), (0.9829, 0.009688, 0.05306)], [], [(4, 37, 51, 17), (35, 11, 22, 53), (39, 27, 31, 33), (40, 54, 21, 18), (7, 29, 41, 20), (25, 2, 13, 45), (12, 15, 50, 46), (30, 6, 9, 34), (10, 8, 19, 23), (26, 44, 42, 28), (55, 43, 47, 49), (32, 52, 48, 36), (0, 24, 38, 3), (0, 1, 2), (3, 4, 5), (6, 7, 8), (9, 10, 11), (12, 13, 14), (15, 16, 17), (18, 19, 20), (21, 22, 23), (24, 25, 26, 27), (28, 29, 30, 31), (32, 33, 34, 35), (36, 37, 38, 39), (40, 41, 42, 43), (44, 45, 46, 47), (48, 49, 50, 51), (52, 53, 54, 55), (0, 3, 5, 1), (9, 6, 8, 10), (14, 16, 15, 12), (23, 19, 18, 21), (16, 5, 4, 17), (7, 20, 19, 8), (22, 11, 10, 23), (13, 2, 1, 14), (32, 36, 39, 33), (38, 24, 27, 39), (26, 28, 31, 27), (30, 34, 33, 31), (48, 52, 55, 49), (54, 40, 43, 55), (42, 44, 47, 43), (46, 50, 49, 47), (35, 53, 52, 32), (51, 37, 36, 48), (25, 45, 44, 26), (41, 29, 28, 42), (24, 0, 2, 25), (12, 46, 45, 13), (29, 7, 6, 30), (11, 35, 34, 9), (37, 4, 3, 38), (40, 18, 20, 41), (21, 54, 53, 22), (50, 15, 17, 51), (1, 5, 16, 14)])
_uv = me_plane_005.uv_layers.new(name='UVMap')
_uv.uv.foreach_set('vector', [0.5428, 0.2733, 0.5428, 0.4562, 0.5406, 0.4589, 0.5406, 0.276, 0.5365, 0.2799, 0.5365, 0.4627, 0.5343, 0.46, 0.5343, 0.2772, 0.5, 0.1931, 0.3378, 0.1931, 0.3378, 0.19, 0.5, 0.19, 0.3392, 0.6039, 0.5014, 0.6039, 0.5014, 0.8084, 0.3392, 0.8084, 0.5302, 0.2733, 0.5302, 0.4562, 0.528, 0.4589, 0.528, 0.276, 0.5239, 0.2799, 0.5239, 0.4627, 0.5217, 0.46, 0.5217, 0.2772, 0.3392, 0.2044, 0.5014, 0.2044, 0.5014, 0.3853, 0.3392, 0.3853, 0.3378, 0.5925, 0.3378, 0.3895, 0.5, 0.3895, 0.5, 0.5925, 0.5014, 0.8174, 0.3392, 0.8174, 0.3392, 0.8133, 0.5014, 0.8133, 0.5042, 0.8104, 0.5073, 0.8104, 0.5073, 0.8139, 0.5042, 0.8139, 0.3378, 0.1843, 0.5, 0.1843, 0.5, 0.1871, 0.3378, 0.1871, 0.5073, 0.8174, 0.5042, 0.8174, 0.5042, 0.8139, 0.5073, 0.8139, 0.5, 0.5983, 0.5, 0.4969, 0.6622, 0.4969, 0.6622, 0.5983, 0.5255, 0.4651, 0.5242, 0.4663, 0.5239, 0.4627, 0.5444, 0.2709, 0.5428, 0.2733, 0.5431, 0.2697, 0.5318, 0.2709, 0.5302, 0.2733, 0.5305, 0.2697, 0.5381, 0.4651, 0.5368, 0.4663, 0.5365, 0.4627, 0.3392, 0.2044, 0.3378, 0.2017, 0.3392, 0.199, 0.5014, 0.2044, 0.5014, 0.199, 0.5028, 0.2017, 0.3392, 0.8084, 0.3392, 0.8133, 0.3378, 0.81, 0.5014, 0.8084, 0.5028, 0.81, 0.5014, 0.8133, 0.5255, 0.2812, 0.5239, 0.2799, 0.5251, 0.2746, 0.5264, 0.2761, 0.5314, 0.4615, 0.5302, 0.4562, 0.5318, 0.4549, 0.5327, 0.4599, 0.5377, 0.2746, 0.539, 0.2761, 0.5381, 0.2812, 0.5365, 0.2799, 0.544, 0.4615, 0.5428, 0.4562, 0.5444, 0.4549, 0.5453, 0.4599, 0.5264, 0.4613, 0.528, 0.4589, 0.5286, 0.4648, 0.5273, 0.4663, 0.5223, 0.2712, 0.5217, 0.2772, 0.5201, 0.2747, 0.521, 0.2697, 0.5412, 0.4648, 0.5399, 0.4663, 0.539, 0.4613, 0.5406, 0.4589, 0.5349, 0.2712, 0.5343, 0.2772, 0.5327, 0.2747, 0.5336, 0.2697, 0.5, 0.19, 0.3378, 0.19, 0.3378, 0.1871, 0.5, 0.1871, 0.5, 0.1843, 0.3378, 0.1843, 0.3378, 0.1826, 0.5, 0.1826, 0.3392, 0.199, 0.5014, 0.199, 0.5014, 0.2044, 0.3392, 0.2044, 0.5014, 0.8133, 0.3392, 0.8133, 0.3392, 0.8084, 0.5014, 0.8084, 0.5403, 0.273, 0.5431, 0.2697, 0.5428, 0.2733, 0.5406, 0.276, 0.5302, 0.2733, 0.528, 0.276, 0.5277, 0.273, 0.5305, 0.2697, 0.5343, 0.46, 0.5365, 0.4627, 0.5368, 0.4663, 0.534, 0.463, 0.5217, 0.46, 0.5239, 0.4627, 0.5242, 0.4663, 0.5214, 0.463, 0.5073, 0.8174, 0.5073, 0.8139, 0.5087, 0.8139, 0.5087, 0.8174, 0.6622, 0.4969, 0.5, 0.4969, 0.5, 0.4926, 0.6622, 0.4926, 0.5042, 0.8104, 0.5042, 0.8139, 0.5028, 0.8139, 0.5028, 0.8104, 0.3378, 0.5925, 0.5, 0.5925, 0.5, 0.5983, 0.3378, 0.5983, 0.5042, 0.8139, 0.5042, 0.8174, 0.5028, 0.8174, 0.5028, 0.8139, 0.5014, 0.6039, 0.3392, 0.6039, 0.3392, 0.5983, 0.5014, 0.5983, 0.5073, 0.8139, 0.5073, 0.8104, 0.5087, 0.8104, 0.5087, 0.8139, 0.3392, 0.3853, 0.5014, 0.3853, 0.5014, 0.3895, 0.3392, 0.3895, 0.5365, 0.2799, 0.5343, 0.2772, 0.5349, 0.2712, 0.5377, 0.2746, 0.5406, 0.4589, 0.5428, 0.4562, 0.544, 0.4615, 0.5412, 0.4648, 0.5239, 0.2799, 0.5217, 0.2772, 0.5223, 0.2712, 0.5251, 0.2746, 0.528, 0.4589, 0.5302, 0.4562, 0.5314, 0.4615, 0.5286, 0.4648, 0.5255, 0.2812, 0.5255, 0.4651, 0.5239, 0.4627, 0.5239, 0.2799, 0.5201, 0.4587, 0.5201, 0.2747, 0.5217, 0.2772, 0.5217, 0.46, 0.5302, 0.4562, 0.5302, 0.2733, 0.5318, 0.2709, 0.5318, 0.4549, 0.5365, 0.4627, 0.5365, 0.2799, 0.5381, 0.2812, 0.5381, 0.4651, 0.5428, 0.4562, 0.5428, 0.2733, 0.5444, 0.2709, 0.5444, 0.4549, 0.5264, 0.4613, 0.5264, 0.2773, 0.528, 0.276, 0.528, 0.4589, 0.5327, 0.4587, 0.5327, 0.2747, 0.5343, 0.2772, 0.5343, 0.46, 0.539, 0.4613, 0.539, 0.2773, 0.5406, 0.276, 0.5406, 0.4589, 0.3392, 0.1931, 0.5014, 0.1931, 0.5014, 0.199, 0.3392, 0.199])
me_plane_005.materials.append(mat_reed)
me_plane_005.use_remesh_preserve_volume = False
me_plane_005.use_remesh_preserve_attributes = False
me_plane_005.use_mirror_vertex_groups = False
me_plane_005.update()
me_plane_002 = bpy.data.meshes.new('Plane.002')
me_plane_002.from_pydata([(-0.9829, -0.9858, -0.6647), (-0.9829, -1.0, -0.6571), (-1.0, -0.9829, -0.6421), (0.9829, -0.9858, -0.6647), (1.0, -0.9829, -0.6421), (0.9829, -1.0, -0.6571), (-0.9829, 0.9858, -0.6647), (-1.0, 0.9829, -0.6421), (-0.9829, 1.0, -0.6571), (0.9829, 0.9858, -0.6647), (0.9829, 1.0, -0.6571), (1.0, 0.9829, -0.6421), (-0.9829, -0.9858, -0.5935), (-1.0, -0.9829, -0.6122), (-0.9829, -1.0, -0.6202), (0.9829, -0.9858, -0.5935), (0.9829, -1.0, -0.6202), (1.0, -0.9829, -0.6122), (-0.9829, 0.9858, -0.5935), (-0.9829, 1.0, -0.6202), (-1.0, 0.9829, -0.6122), (0.9829, 0.9858, -0.5935), (1.0, 0.9829, -0.6122), (0.9829, 1.0, -0.6202), (-0.9829, -0.04098, -0.02763), (-1.0, -0.04391, -0.008968), (-1.0, -0.009688, -0.0009582), (-0.9829, -0.009688, -0.01807), (-1.0, 0.009688, -0.0009582), (-1.0, 0.04391, -0.008968), (-0.9829, 0.04098, -0.02763), (-0.9829, 0.009688, -0.01807), (1.0, 0.009688, -0.0009582), (0.9829, 0.009688, -0.01807), (0.9829, 0.04098, -0.02763), (1.0, 0.04391, -0.008968), (1.0, -0.009688, -0.0009582), (1.0, -0.04391, -0.008968), (0.9829, -0.04098, -0.02763), (0.9829, -0.009688, -0.01807), (-0.9829, 0.04098, 0.04349), (-1.0, 0.04391, 0.02089), (-1.0, 0.009688, 0.03595), (-0.9829, 0.009688, 0.05306), (-1.0, -0.009688, 0.03595), (-1.0, -0.04391, 0.02089), (-0.9829, -0.04098, 0.04349), (-0.9829, -0.009688, 0.05306), (1.0, -0.009688, 0.03595), (0.9829, -0.009688, 0.05306), (0.9829, -0.04098, 0.04349), (1.0, -0.04391, 0.02089), (1.0, 0.009688, 0.03595), (1.0, 0.04391, 0.02089), (0.9829, 0.04098, 0.04349), (0.9829, 0.009688, 0.05306)], [], [(4, 37, 51, 17), (35, 11, 22, 53), (39, 27, 31, 33), (40, 54, 21, 18), (7, 29, 41, 20), (25, 2, 13, 45), (12, 15, 50, 46), (30, 6, 9, 34), (10, 8, 19, 23), (26, 44, 42, 28), (55, 43, 47, 49), (32, 52, 48, 36), (0, 24, 38, 3), (0, 1, 2), (3, 4, 5), (6, 7, 8), (9, 10, 11), (12, 13, 14), (15, 16, 17), (18, 19, 20), (21, 22, 23), (24, 25, 26, 27), (28, 29, 30, 31), (32, 33, 34, 35), (36, 37, 38, 39), (40, 41, 42, 43), (44, 45, 46, 47), (48, 49, 50, 51), (52, 53, 54, 55), (0, 3, 5, 1), (9, 6, 8, 10), (14, 16, 15, 12), (23, 19, 18, 21), (16, 5, 4, 17), (7, 20, 19, 8), (22, 11, 10, 23), (13, 2, 1, 14), (32, 36, 39, 33), (38, 24, 27, 39), (26, 28, 31, 27), (30, 34, 33, 31), (48, 52, 55, 49), (54, 40, 43, 55), (42, 44, 47, 43), (46, 50, 49, 47), (35, 53, 52, 32), (51, 37, 36, 48), (25, 45, 44, 26), (41, 29, 28, 42), (24, 0, 2, 25), (12, 46, 45, 13), (29, 7, 6, 30), (11, 35, 34, 9), (37, 4, 3, 38), (40, 18, 20, 41), (21, 54, 53, 22), (50, 15, 17, 51), (1, 5, 16, 14)])
_uv = me_plane_002.uv_layers.new(name='UVMap')
_uv.uv.foreach_set('vector', [0.6321, 0.1429, 0.6321, 0.4309, 0.625, 0.4352, 0.625, 0.1471, 0.6126, 0.1532, 0.6126, 0.4412, 0.6056, 0.437, 0.6056, 0.1489, 0.5, 0.01647, 5.96e-08, 0.01647, 0.0, 0.01156, 0.5, 0.01156, 0.004352, 0.6636, 0.5044, 0.6636, 0.5044, 0.9858, 0.004352, 0.9858, 0.5932, 0.1429, 0.5932, 0.4309, 0.5862, 0.4352, 0.5862, 0.1471, 0.5738, 0.1532, 0.5738, 0.4412, 0.5668, 0.437, 0.5668, 0.1489, 0.004352, 0.03426, 0.5044, 0.03426, 0.5044, 0.3193, 0.004352, 0.3193, 2.98e-08, 0.6458, 0.0, 0.3258, 0.5, 0.3258, 0.5, 0.6458, 0.5044, 1.0, 0.004352, 1.0, 0.004352, 0.9936, 0.5044, 0.9936, 0.5131, 0.989, 0.5224, 0.989, 0.5224, 0.9945, 0.5131, 0.9945, 5.96e-08, 0.002654, 0.5, 0.002654, 0.5, 0.007005, 0.0, 0.007005, 0.5224, 1.0, 0.5131, 1.0, 0.5131, 0.9945, 0.5224, 0.9945, 0.5, 0.655, 0.5, 0.4951, 1.0, 0.4951, 1.0, 0.655, 0.5787, 0.4451, 0.5746, 0.447, 0.5738, 0.4412, 0.6369, 0.1391, 0.6321, 0.1429, 0.6329, 0.1371, 0.5981, 0.1391, 0.5932, 0.1429, 0.5941, 0.1371, 0.6175, 0.4451, 0.6135, 0.447, 0.6126, 0.4412, 0.004352, 0.03426, 5.96e-08, 0.02999, 0.004352, 0.02571, 0.5044, 0.03426, 0.5044, 0.02571, 0.5087, 0.02999, 0.004352, 0.9858, 0.004352, 0.9936, -5.96e-08, 0.9884, 0.5044, 0.9858, 0.5087, 0.9884, 0.5044, 0.9936, 0.5787, 0.1552, 0.5738, 0.1532, 0.5773, 0.1448, 0.5814, 0.1473, 0.5968, 0.4393, 0.5932, 0.4309, 0.5981, 0.4289, 0.6008, 0.4369, 0.6162, 0.1448, 0.6202, 0.1473, 0.6175, 0.1552, 0.6126, 0.1532, 0.6356, 0.4393, 0.6321, 0.4309, 0.6369, 0.4289, 0.6396, 0.4369, 0.5814, 0.439, 0.5862, 0.4352, 0.5881, 0.4445, 0.5841, 0.447, 0.5687, 0.1396, 0.5668, 0.1489, 0.5619, 0.1451, 0.5647, 0.1371, 0.6269, 0.4445, 0.6229, 0.447, 0.6202, 0.439, 0.625, 0.4352, 0.6075, 0.1396, 0.6056, 0.1489, 0.6008, 0.1451, 0.6035, 0.1371, 0.5, 0.01156, 0.0, 0.01156, 5.96e-08, 0.007005, 0.5, 0.007005, 0.5, 0.002654, 5.96e-08, 0.002654, 5.96e-08, 2.98e-08, 0.5, 0.0, 0.004352, 0.02571, 0.5044, 0.02571, 0.5044, 0.03426, 0.004352, 0.03426, 0.5044, 0.9936, 0.004352, 0.9936, 0.004352, 0.9858, 0.5044, 0.9858, 0.6242, 0.1424, 0.6329, 0.1371, 0.6321, 0.1429, 0.625, 0.1471, 0.5932, 0.1429, 0.5862, 0.1471, 0.5854, 0.1424, 0.5941, 0.1371, 0.6056, 0.437, 0.6126, 0.4412, 0.6135, 0.447, 0.6048, 0.4417, 0.5668, 0.437, 0.5738, 0.4412, 0.5746, 0.447, 0.566, 0.4417, 0.5224, 1.0, 0.5224, 0.9945, 0.5268, 0.9945, 0.5268, 1.0, 1.0, 0.4951, 0.5, 0.4951, 0.5, 0.4884, 1.0, 0.4884, 0.5131, 0.989, 0.5131, 0.9945, 0.5087, 0.9945, 0.5087, 0.989, 2.98e-08, 0.6458, 0.5, 0.6458, 0.5, 0.655, 2.98e-08, 0.655, 0.5131, 0.9945, 0.5131, 1.0, 0.5087, 1.0, 0.5087, 0.9945, 0.5044, 0.6636, 0.004352, 0.6636, 0.004352, 0.655, 0.5044, 0.655, 0.5224, 0.9945, 0.5224, 0.989, 0.5268, 0.989, 0.5268, 0.9945, 0.004352, 0.3193, 0.5044, 0.3193, 0.5044, 0.3258, 0.004352, 0.3258, 0.6126, 0.1532, 0.6056, 0.1489, 0.6075, 0.1396, 0.6162, 0.1448, 0.625, 0.4352, 0.6321, 0.4309, 0.6356, 0.4393, 0.6269, 0.4445, 0.5738, 0.1532, 0.5668, 0.1489, 0.5687, 0.1396, 0.5773, 0.1448, 0.5862, 0.4352, 0.5932, 0.4309, 0.5968, 0.4393, 0.5881, 0.4445, 0.5787, 0.1552, 0.5787, 0.4451, 0.5738, 0.4412, 0.5738, 0.1532, 0.5619, 0.4349, 0.5619, 0.1451, 0.5668, 0.1489, 0.5668, 0.437, 0.5932, 0.4309, 0.5932, 0.1429, 0.5981, 0.1391, 0.5981, 0.4289, 0.6126, 0.4412, 0.6126, 0.1532, 0.6175, 0.1552, 0.6175, 0.4451, 0.6321, 0.4309, 0.6321, 0.1429, 0.6369, 0.1391, 0.6369, 0.4289, 0.5814, 0.439, 0.5814, 0.1492, 0.5862, 0.1471, 0.5862, 0.4352, 0.6008, 0.4349, 0.6008, 0.1451, 0.6056, 0.1489, 0.6056, 0.437, 0.6202, 0.439, 0.6202, 0.1492, 0.625, 0.1471, 0.625, 0.4352, 0.004352, 0.01647, 0.5044, 0.01647, 0.5044, 0.02571, 0.004352, 0.02571])
me_plane_002.materials.append(mat_reed)
me_plane_002.use_remesh_preserve_volume = False
me_plane_002.use_remesh_preserve_attributes = False
me_plane_002.use_mirror_vertex_groups = False
me_plane_002.update()
me_plane_003 = bpy.data.meshes.new('Plane.003')
me_plane_003.from_pydata([(-0.4174, -0.7264, -0.1594), (0.7055, -0.7264, -0.1594), (-0.4174, 0.7264, -0.1594), (0.7055, 0.7264, -0.1594), (0.1603, 0.4452, -0.1313), (0.1453, 0.4093, -0.1116), (0.1453, 0.3871, -0.1388), (0.1453, 0.4452, -0.1556), (0.1453, 0.5033, -0.1388), (0.1453, 0.4811, -0.1116), (0.121, 0.3871, -0.1238), (0.121, 0.4093, -0.151), (0.121, 0.4811, -0.151), (0.121, 0.5033, -0.1238), (0.121, 0.4452, -0.107), (0.1059, 0.4452, -0.1313), (0.1562, 0.4111, -0.1357), (0.1562, 0.4241, -0.1198), (0.1474, 0.39, -0.1242), (0.1474, 0.4452, -0.1082), (0.1562, 0.4663, -0.1198), (0.1562, 0.4452, -0.1456), (0.1474, 0.4111, -0.15), (0.1562, 0.4793, -0.1357), (0.1474, 0.4793, -0.15), (0.1474, 0.5004, -0.1242), (0.1331, 0.4241, -0.1055), (0.1331, 0.4663, -0.1055), (0.1331, 0.377, -0.1313), (0.1331, 0.39, -0.1153), (0.1331, 0.4241, -0.1572), (0.1331, 0.39, -0.1473), (0.1331, 0.5004, -0.1473), (0.1331, 0.4663, -0.1572), (0.1331, 0.5004, -0.1153), (0.1331, 0.5135, -0.1313), (0.1188, 0.4111, -0.1126), (0.1188, 0.39, -0.1385), (0.1188, 0.4452, -0.1544), (0.1188, 0.5004, -0.1385), (0.1188, 0.4793, -0.1126), (0.11, 0.4111, -0.1269), (0.11, 0.4452, -0.117), (0.11, 0.4241, -0.1429), (0.11, 0.4663, -0.1429), (0.11, 0.4793, -0.1269)], [], [(0, 1, 3, 2), (4, 17, 16), (5, 17, 19), (4, 16, 21), (4, 21, 23), (4, 23, 20), (5, 19, 26), (6, 18, 28), (7, 22, 30), (8, 24, 32), (9, 25, 34), (5, 26, 29), (6, 28, 31), (7, 30, 33), (8, 32, 35), (9, 34, 27), (10, 36, 41), (11, 37, 43), (12, 38, 44), (13, 39, 45), (14, 40, 42), (42, 45, 15), (42, 40, 45), (40, 13, 45), (45, 44, 15), (45, 39, 44), (39, 12, 44), (44, 43, 15), (44, 38, 43), (38, 11, 43), (43, 41, 15), (43, 37, 41), (37, 10, 41), (41, 42, 15), (41, 36, 42), (36, 14, 42), (27, 40, 14), (27, 34, 40), (34, 13, 40), (35, 39, 13), (35, 32, 39), (32, 12, 39), (33, 38, 12), (33, 30, 38), (30, 11, 38), (31, 37, 11), (31, 28, 37), (28, 10, 37), (29, 36, 10), (29, 26, 36), (26, 14, 36), (34, 35, 13), (34, 25, 35), (25, 8, 35), (32, 33, 12), (32, 24, 33), (24, 7, 33), (30, 31, 11), (30, 22, 31), (22, 6, 31), (28, 29, 10), (28, 18, 29), (18, 5, 29), (26, 27, 14), (26, 19, 27), (19, 9, 27), (20, 25, 9), (20, 23, 25), (23, 8, 25), (23, 24, 8), (23, 21, 24), (21, 7, 24), (21, 22, 7), (21, 16, 22), (16, 6, 22), (19, 20, 9), (19, 17, 20), (17, 4, 20), (16, 18, 6), (16, 17, 18), (17, 5, 18)])
me_plane_003.polygons.foreach_set('material_index', [0, 1, 1, 1, 1, 1, 1, 1, 1, 1, 1, 1, 1, 1, 1, 1, 1, 1, 1, 1, 1, 1, 1, 1, 1, 1, 1, 1, 1, 1, 1, 1, 1, 1, 1, 1, 1, 1, 1, 1, 1, 1, 1, 1, 1, 1, 1, 1, 1, 1, 1, 1, 1, 1, 1, 1, 1, 1, 1, 1, 1, 1, 1, 1, 1, 1, 1, 1, 1, 1, 1, 1, 1, 1, 1, 1, 1, 1, 1, 1, 1])
me_plane_003.materials.append(mat_wood_door)
me_plane_003.materials.append(mat_metall)
me_plane_003.use_remesh_preserve_volume = False
me_plane_003.use_remesh_preserve_attributes = False
me_plane_003.use_mirror_vertex_groups = False
me_plane_003.update()
me_cube = bpy.data.meshes.new('Cube')
me_cube.from_pydata([(-1.292, -0.9648, -0.893), (-1.292, -0.9648, 8.668), (-1.292, 0.5352, -0.893), (-1.292, 0.5352, 8.668), (0.2085, -0.9648, -0.893), (0.2085, -0.9648, 8.668), (0.2085, 0.5352, -0.893), (0.2085, 0.5352, 8.668), (-1.164, -0.9648, 10.78), (-1.164, 0.5352, 10.78), (1.786, 0.5352, 10.78), (1.786, -0.9648, 10.78), (-1.292, 32.68, -0.893), (-1.292, 32.68, 8.668), (-1.292, 34.18, -0.893), (-1.292, 34.18, 8.668), (0.2085, 32.68, -0.893), (0.2085, 32.68, 8.668), (0.2085, 34.18, -0.893), (0.2085, 34.18, 8.668), (-1.164, 32.68, 10.78), (-1.248, 34.18, 10.78), (1.989, 34.18, 10.78), (1.989, 32.68, 10.78), (1.992, -1.056, 10.75), (1.992, -1.056, 16.45), (1.992, 0.4443, 10.75), (1.992, 0.4443, 16.94), (1.992, 13.52, 11.73), (1.992, 13.52, 20.0), (1.992, 14.59, 11.73), (1.992, 14.59, 20.0), (1.992, 18.49, 11.67), (1.992, 18.49, 20.0), (1.992, 19.56, 11.67), (1.992, 19.56, 20.0), (1.992, 32.68, 10.75), (1.992, 32.68, 17.01), (1.992, 34.18, 10.75), (1.992, 34.18, 16.32), (1.992, 27.79, 19.51), (1.992, 5.178, 19.51), (1.992, 25.66, 20.84), (1.992, 7.426, 20.84), (1.992, 7.524, 12.29), (1.992, 7.524, 20.0), (1.992, 8.593, 12.29), (1.992, 8.593, 20.0), (1.992, 2.385, 11.46), (1.992, 2.385, 17.99), (1.992, 3.454, 11.46), (1.992, 3.454, 18.41), (1.992, 24.23, 11.73), (1.992, 24.23, 20.0), (1.992, 25.3, 11.73), (1.992, 25.3, 20.0), (1.992, 29.39, 11.69), (1.992, 29.39, 18.97), (1.992, 30.46, 11.69), (1.992, 30.46, 18.29), (-0.9792, 23.79, -1.004), (-0.9792, 23.79, 11.53), (-0.9792, 24.86, -1.004), (-0.9792, 24.86, 11.53), (-0.9792, 29.99, -1.004), (-0.9792, 29.99, 11.53), (-0.9792, 31.06, -1.004), (-0.9792, 31.06, 11.53), (-0.9792, 32.75, 2.897), (-0.9792, 0.3924, 2.897), (-0.9792, 32.75, 3.966), (-0.9792, 0.3924, 3.966), (-0.9792, 32.75, 9.105), (-0.9792, 0.3924, 9.105), (-0.9792, 32.75, 10.86), (-0.9792, 0.3924, 10.86), (-0.9792, 19.7, -1.004), (-0.9792, 19.7, 11.53), (-0.9792, 20.77, -1.004), (-0.9792, 20.77, 11.53), (-0.9792, 13.44, -1.004), (-0.9792, 13.44, 11.53), (-0.9792, 14.51, -1.004), (-0.9792, 14.51, 11.53), (-33.4, 0.5352, -0.893), (-33.4, 0.5352, 8.668), (-33.4, -0.9648, -0.893), (-33.4, -0.9648, 8.668), (-34.9, 0.5352, -0.893), (-34.9, 0.5352, 8.668), (-34.9, -0.9648, -0.893), (-34.9, -0.9648, 8.668), (-33.52, 0.5352, 10.78), (-33.52, -0.9648, 10.78), (-36.66, -0.9648, 10.78), (-36.66, 0.5352, 10.78), (-33.4, 34.18, -0.893), (-33.4, 34.18, 8.668), (-33.4, 32.68, -0.893), (-33.4, 32.68, 8.668), (-34.9, 34.18, -0.893), (-34.9, 34.18, 8.668), (-34.9, 32.68, -0.893), (-34.9, 32.68, 8.668), (-33.52, 34.18, 10.73), (-33.52, 32.68, 10.73), (-36.08, 32.68, 10.78), (-36.08, 34.18, 10.78), (-36.77, 13.35, 20.0), (-36.77, 13.35, 11.67), (-36.77, 14.42, 20.0), (-36.77, 14.42, 11.67), (-36.77, 18.32, 20.0), (-36.77, 18.32, 11.73), (-36.77, 19.39, 20.0), (-36.77, 19.39, 11.73), (-36.77, 32.6, 16.94), (-36.77, 32.6, 10.75), (-36.77, 34.26, 16.45), (-36.77, 34.26, 10.75), (-33.97, 0.3924, 9.616), (-33.97, 32.75, 9.616), (-33.97, 0.3924, 10.69), (-33.97, 32.75, 10.69), (-1.292, 32.68, -0.893), (-1.292, 32.68, 8.668), (-1.292, 34.18, -0.893), (-1.292, 34.18, 8.668), (0.2085, 32.68, -0.893), (0.2085, 32.68, 8.668), (0.2085, 34.18, -0.893), (0.2085, 34.18, 8.668), (-1.164, 32.68, 10.78), (1.687, 34.18, 10.78), (1.687, 32.68, 10.78), (1.992, 0.5092, 14.35), (1.992, 32.79, 14.35), (1.992, 0.5092, 13.42), (1.992, 32.79, 13.42), (1.992, 32.79, 10.8), (1.992, 0.5092, 10.8), (1.992, 32.79, 11.73), (1.992, 0.5092, 11.73), (-0.9792, 23.79, -1.004), (-0.9792, 23.79, 11.53), (-0.9792, 24.86, -1.004), (-0.9792, 24.86, 11.53), (-0.9792, 29.99, -1.004), (-0.9792, 29.99, 11.53), (-0.9792, 31.06, -1.004), (-0.9792, 31.06, 11.53), (-0.9792, 19.7, -1.004), (-0.9792, 19.7, 11.53), (-0.9792, 20.77, -1.004), (-0.9792, 20.77, 11.53), (-1.124, -1.253, 10.75), (-1.124, -1.253, 14.92), (2.144, -1.253, 10.75), (2.144, -1.253, 15.01), (-16.92, -1.253, 10.54), (-16.92, -1.253, 14.9), (-15.85, -1.253, 10.54), (-15.85, -1.253, 14.9), (-21.84, -1.253, 10.54), (-21.84, -1.253, 14.9), (-20.77, -1.253, 10.54), (-20.77, -1.253, 14.9), (-12.36, -1.253, 10.51), (-12.36, -1.253, 14.9), (-11.29, -1.253, 10.51), (-11.29, -1.253, 14.9), (-7.234, -1.253, 10.68), (-7.234, -1.253, 14.63), (-6.165, -1.253, 10.68), (-6.165, -1.253, 14.63), (-26.46, -1.253, 10.63), (-26.46, -1.253, 14.9), (-25.39, -1.253, 10.63), (-25.39, -1.253, 14.9), (-31.45, -1.253, 10.68), (-31.45, -1.253, 14.63), (-30.38, -1.253, 10.68), (-30.38, -1.253, 14.63), (6.006, -0.9648, -0.893), (6.006, -0.9648, 8.668), (6.006, 0.5352, -0.893), (6.006, 0.5352, 8.668), (7.506, -0.9648, -0.893), (7.506, -0.9648, 8.668), (7.506, 0.5352, -0.893), (7.506, 0.5352, 8.668), (6.025, -0.9648, 9.43), (6.025, 0.5352, 9.43), (7.528, 0.5352, 9.43), (7.528, -0.9648, 9.43), (6.006, 11.05, -0.893), (6.006, 11.05, 5.033), (6.006, 12.55, -0.893), (6.006, 12.55, 5.033), (7.506, 11.05, -0.893), (7.506, 11.05, 5.033), (7.506, 12.55, -0.893), (7.506, 12.55, 5.033), (6.025, 11.05, 9.43), (6.025, 12.55, 9.43), (7.528, 12.55, 9.43), (7.528, 11.05, 9.43), (-1.091, 11.05, -0.893), (-1.091, 11.05, 5.11), (-1.091, 12.55, -0.893), (-1.091, 12.55, 5.11), (0.4087, 11.05, -0.893), (0.4087, 11.05, 5.11), (0.4087, 12.55, -0.893), (0.4087, 12.55, 5.11), (-1.073, 11.05, 10.78), (-1.073, 12.55, 10.78), (0.4305, 12.55, 10.78), (0.4305, 11.05, 10.78), (-1.292, -0.9648, 0.2177), (-1.292, 0.5352, 0.2177), (0.2085, 0.5352, 0.2177), (0.2085, -0.9648, 0.2177), (6.006, -0.9648, 0.1534), (6.006, 0.5352, 0.1534), (7.506, 0.5352, 0.1534), (7.506, -0.9648, 0.1534), (6.006, 11.05, 0.0845), (6.006, 12.55, 0.0845), (7.506, 12.55, 0.0845), (7.506, 11.05, 0.0845), (-1.091, 11.05, 0.1093), (-1.091, 12.55, 0.1093), (0.4087, 12.55, 0.1093), (0.4087, 11.05, 0.1093), (-0.2208, -0.9648, 9.426), (-0.2208, 0.5352, 9.426), (1.279, -0.9648, 9.426), (1.279, 0.5352, 9.426), (7.077, -0.9648, 9.426), (7.077, 0.5352, 9.426), (7.977, -0.9648, 9.426), (7.977, 0.5352, 9.426), (-0.2208, -0.9648, 10.54), (-0.2208, 0.5352, 10.54), (1.279, 0.5352, 10.54), (1.279, -0.9648, 10.54), (7.077, -0.9648, 10.47), (7.077, 0.5352, 10.47), (7.977, 0.5352, 10.47), (7.977, -0.9648, 10.47), (-0.2208, 10.96, 9.426), (-0.2208, 12.46, 9.426), (1.279, 10.96, 9.426), (1.279, 12.46, 9.426), (8.164, 10.96, 9.426), (8.164, 12.46, 9.426), (-0.2208, 10.96, 10.54), (-0.2208, 12.46, 10.54), (1.279, 12.46, 10.54), (1.279, 10.96, 10.54), (8.164, 10.96, 10.47), (8.164, 12.46, 10.47), (8.231, 0.3747, 9.426), (6.731, 0.3747, 9.426), (8.231, 11.1, 9.426), (6.731, 11.1, 9.426), (6.731, 0.3747, 10.54), (8.231, 0.3747, 10.54), (8.231, 11.1, 10.47), (6.731, 11.1, 10.47), (-1.292, -0.9648, 4.103), (-1.292, 0.5352, 4.103), (0.2085, 0.5352, 4.103), (0.2085, -0.9648, 4.103), (6.006, -0.9648, 4.031), (6.006, 0.5352, 4.031), (7.506, 0.5352, 4.031), (7.506, -0.9648, 4.031), (-1.292, -0.9648, 5.171), (-1.292, 0.5352, 5.171), (0.2085, 0.5352, 5.171), (0.2085, -0.9648, 5.171), (6.006, -0.9648, 5.024), (6.006, 0.5352, 5.024), (7.506, 0.5352, 5.024), (7.506, -0.9648, 5.024), (-1.091, 11.05, 4.116), (-1.091, 12.55, 4.116), (0.4087, 12.55, 4.116), (0.4087, 11.05, 4.116), (6.006, 11.05, 4.038), (6.006, 12.55, 4.038), (7.506, 12.55, 4.038), (7.506, 11.05, 4.038), (-0.9328, -1.253, 13.89), (-36.62, -1.253, 13.89), (-0.9328, -1.253, 15.12), (-36.62, -1.253, 15.12), (-14.5, -1.253, -0.03903), (-14.5, -1.253, 10.21), (-13.44, -1.253, -0.03903), (-13.44, -1.253, 10.21), (-19.43, -1.253, -0.03903), (-19.43, -1.253, 10.21), (-18.36, -1.253, -0.03903), (-18.36, -1.253, 10.21), (-0.9251, -1.125, 8.961), (-33.46, -1.125, 8.961), (-0.9251, -1.125, 10.69), (-33.46, -1.125, 10.69), (-0.9328, -1.124, -0.9185), (-33.54, -1.124, -0.9185), (-0.9328, -1.124, 0.01383), (-33.54, -1.124, 0.01383), (-9.945, -1.253, -0.06914), (-9.945, -1.253, 10.21), (-8.876, -1.253, -0.06914), (-8.876, -1.253, 10.21), (-4.819, -1.253, -0.2148), (-4.819, -1.253, 9.94), (-3.749, -1.253, -0.2148), (-3.749, -1.253, 9.94), (-24.04, -1.253, 0.0513), (-24.04, -1.253, 10.21), (-22.97, -1.253, 0.0513), (-22.97, -1.253, 10.21), (-29.03, -1.253, -0.2148), (-29.03, -1.253, 9.94), (-27.96, -1.253, -0.2148), (-27.96, -1.253, 9.94), (-0.9328, -1.121, 2.897), (-33.54, -1.121, 2.897), (-0.9328, -1.121, 3.829), (-33.54, -1.121, 3.829), (-31.09, -1.117, 10.93), (-36.53, -1.117, 13.61), (-31.8, -1.117, 10.22), (-36.68, -1.117, 12.53), (-36.86, -1.117, 10.93), (-35.28, -1.117, 13.08), (-36.15, -1.117, 10.22), (-34.18, -1.117, 12.5), (-6.601, -1.117, 10.93), (-1.581, -1.117, 14.35), (-5.897, -1.117, 10.22), (-0.5522, -1.117, 13.88), (-0.8356, -1.117, 10.93), (-2.813, -1.117, 13.32), (-1.54, -1.117, 10.22), (-3.841, -1.117, 12.5), (-1.017, 20.68, -1.191), (-1.017, 23.55, 9.644), (-1.017, 21.24, -1.895), (-1.017, 24.11, 8.94), (2.136, 18.92, 11.71), (2.136, 21.79, 20.69), (2.136, 19.47, 11.13), (2.136, 22.34, 20.11), (2.136, 24.93, 11.71), (2.136, 22.06, 20.69), (2.136, 24.37, 11.13), (2.136, 21.5, 20.11), (2.136, 8.03, 11.71), (2.136, 10.9, 20.69), (2.136, 8.588, 11.13), (2.136, 11.46, 20.11), (2.136, 14.04, 11.71), (2.136, 11.17, 20.69), (2.136, 13.48, 11.13), (2.136, 10.61, 20.11), (-16.38, -1.117, 10.34), (-13.18, -1.117, 14.24), (-15.39, -1.117, 10.28), (-12.19, -1.117, 14.17), (-22.14, -1.117, 10.07), (-25.62, -1.117, 13.86), (-21.33, -1.117, 10.65), (-24.81, -1.117, 14.44), (-17.76, 34.3, 10.54), (-17.76, 34.3, 15.46), (-18.83, 34.3, 10.54), (-18.83, 34.3, 15.46), (-12.84, 34.3, 10.54), (-12.84, 34.3, 15.46), (-13.91, 34.3, 10.54), (-13.91, 34.3, 15.46), (-22.32, 34.3, 10.51), (-22.32, 34.3, 15.46), (-23.39, 34.3, 10.51), (-23.39, 34.3, 15.46), (-27.45, 34.3, 10.68), (-27.45, 34.3, 15.19), (-28.52, 34.3, 10.68), (-28.52, 34.3, 15.19), (-8.228, 34.3, 10.63), (-8.228, 34.3, 15.46), (-9.297, 34.3, 10.63), (-9.297, 34.3, 15.46), (-3.235, 34.3, 10.68), (-3.235, 34.3, 15.19), (-4.304, 34.3, 10.68), (-4.304, 34.3, 15.19), (-36.6, 34.3, 12.83), (1.988, 34.3, 12.83), (-36.6, 34.3, 14.61), (1.988, 34.3, 13.76), (-20.18, 34.3, -0.03903), (-20.18, 34.3, 10.21), (-21.25, 34.3, -0.03903), (-21.25, 34.3, 10.21), (-15.26, 34.3, -0.03903), (-15.26, 34.3, 10.21), (-16.33, 34.3, -0.03903), (-16.33, 34.3, 10.21), (-33.76, 34.3, 8.961), (-1.223, 34.3, 8.961), (-33.76, 34.3, 10.69), (-1.223, 34.3, 10.77), (-33.75, 34.3, -0.9185), (-1.148, 34.3, -0.9185), (-33.75, 34.3, 0.01383), (-1.148, 34.3, 0.01383), (-24.74, 34.3, -0.06914), (-24.74, 34.3, 10.21), (-25.81, 34.3, -0.06914), (-25.81, 34.3, 10.21), (-29.86, 34.3, -0.2148), (-29.86, 34.3, 9.94), (-30.93, 34.3, -0.2148), (-30.93, 34.3, 9.94), (-10.64, 34.3, 0.0513), (-10.64, 34.3, 10.21), (-11.71, 34.3, 0.0513), (-11.71, 34.3, 10.21), (-5.65, 34.3, -0.2148), (-5.65, 34.3, 9.94), (-6.719, 34.3, -0.2148), (-6.719, 34.3, 9.94), (-33.75, 34.3, 2.846), (-1.148, 34.3, 2.846), (-33.75, 34.3, 3.778), (-1.148, 34.3, 3.778), (-3.592, 34.16, 10.93), (1.978, 34.16, 13.72), (-2.887, 34.16, 10.22), (1.985, 34.16, 12.53), (2.007, 34.16, 10.93), (0.1963, 34.16, 12.35), (1.47, 34.16, 10.22), (-0.5079, 34.16, 11.65), (-28.08, 34.16, 10.93), (-33.1, 34.16, 13.23), (-28.79, 34.16, 10.22), (-34.39, 34.16, 12.93), (-33.85, 34.16, 10.93), (-31.87, 34.16, 12.35), (-33.14, 34.16, 10.22), (-31.17, 34.16, 11.65), (-18.3, 34.16, 10.34), (-22.13, 34.16, 15.29), (-19.29, 34.16, 10.28), (-23.12, 34.16, 14.87), (-12.55, 34.16, 10.07), (-8.933, 34.16, 14.97), (-13.35, 34.16, 10.65), (-9.875, 34.16, 15.3), (-35.57, 34.3, 10.82), (-35.57, 34.3, 15.19), (-36.64, 34.3, 10.82), (-36.64, 34.3, 15.48), (2.0, 15.39, 20.43), (2.0, 21.27, 24.56), (2.0, 16.96, 20.43), (2.0, 22.3, 24.09), (2.0, 22.06, 20.76), (2.0, 19.86, 23.29), (2.0, 21.0, 20.68), (2.0, 19.01, 22.71), (2.0, 17.77, 20.43), (2.0, 11.88, 24.56), (2.0, 16.2, 20.43), (2.0, 10.85, 24.09), (2.0, 10.45, 20.64), (2.0, 13.43, 23.29), (2.0, 11.84, 20.6), (2.0, 14.14, 22.71), (1.992, 15.97, 20.6), (1.992, 15.97, 26.43), (1.992, 17.04, 20.6), (1.992, 17.04, 26.43), (-36.77, 0.2345, 10.75), (-36.77, 0.2345, 17.01), (-36.77, -1.266, 10.75), (-36.77, -1.266, 16.32), (-36.77, 5.117, 19.51), (-36.77, 27.73, 19.51), (-36.77, 7.254, 20.84), (-36.77, 25.48, 20.84), (-36.77, 25.39, 11.64), (-36.77, 25.39, 20.0), (-36.77, 24.32, 11.64), (-36.77, 24.32, 20.0), (-36.77, 30.53, 11.46), (-36.77, 30.53, 17.99), (-36.77, 29.46, 11.46), (-36.77, 29.46, 18.41), (-36.77, 8.679, 11.73), (-36.77, 8.679, 20.0), (-36.77, 7.609, 11.73), (-36.77, 7.609, 20.0), (-36.77, 3.524, 11.69), (-36.77, 3.524, 18.97), (-36.77, 2.455, 11.69), (-36.77, 2.455, 18.29), (-33.8, 0.1573, 2.897), (-33.8, 32.59, 2.897), (-33.8, 0.1573, 3.966), (-33.8, 32.59, 3.966), (-33.8, 0.1573, 9.105), (-33.8, 32.63, 9.105), (-33.8, 0.1573, 10.86), (-33.8, 32.63, 10.86), (-33.8, 18.88, -1.004), (-33.8, 18.88, 11.53), (-33.8, 17.81, -1.004), (-33.8, 17.81, 11.53), (-36.77, 32.63, 14.35), (-36.77, 0.1229, 14.35), (-36.77, 32.63, 13.42), (-36.77, 0.1229, 13.42), (-36.77, 0.1229, 10.8), (-36.77, 32.63, 10.8), (-36.77, 0.1229, 11.73), (-36.77, 32.63, 11.73), (-33.8, 8.662, -1.004), (-33.8, 8.662, 11.53), (-33.8, 7.593, -1.004), (-33.8, 7.593, 11.53), (-33.8, 3.309, -1.004), (-33.8, 3.309, 11.53), (-33.8, 2.24, -1.004), (-33.8, 2.24, 11.53), (-33.8, 13.74, -1.004), (-33.8, 13.74, 11.53), (-33.8, 12.67, -1.004), (-33.8, 12.67, 11.53), (-33.77, 12.92, -0.8698), (-33.77, 9.16, 9.554), (-33.77, 11.97, -0.9228), (-33.77, 8.388, 8.964), (-36.92, 13.99, 11.71), (-36.92, 11.12, 20.69), (-36.92, 13.44, 11.13), (-36.92, 10.57, 20.11), (-36.92, 7.983, 11.71), (-36.92, 10.85, 20.69), (-36.92, 8.54, 11.13), (-36.92, 11.41, 20.11), (-36.92, 24.88, 11.71), (-36.92, 22.01, 20.69), (-36.92, 24.32, 11.13), (-36.92, 21.45, 20.11), (-36.92, 18.87, 11.71), (-36.92, 21.74, 20.69), (-36.92, 19.43, 11.13), (-36.92, 22.3, 20.11), (-36.78, 17.52, 20.43), (-36.78, 11.64, 24.56), (-36.78, 15.95, 20.43), (-36.78, 10.61, 24.09), (-36.78, 10.85, 20.76), (-36.78, 13.05, 23.29), (-36.78, 11.91, 20.68), (-36.78, 13.9, 22.71), (-36.78, 15.14, 20.43), (-36.78, 21.03, 24.56), (-36.78, 16.71, 20.43), (-36.78, 22.06, 24.09), (-36.78, 22.46, 20.64), (-36.78, 19.48, 23.29), (-36.78, 21.07, 20.6), (-36.78, 18.77, 22.71), (-36.77, 16.94, 20.6), (-36.77, 16.94, 26.43), (-36.77, 15.87, 20.6), (-36.77, 15.87, 26.43), (-33.8, 30.69, -1.004), (-33.8, 30.69, 11.53), (-33.8, 29.62, -1.004), (-33.8, 29.62, 11.53), (-33.8, 25.55, -1.004), (-33.8, 25.55, 11.53), (-33.8, 24.48, -1.004), (-33.8, 24.48, 11.53), (-33.77, 19.64, -0.8466), (-33.77, 25.05, 9.344), (-33.77, 18.48, -0.8373), (-33.77, 24.05, 9.268)], [(132, 125)], [(219, 220, 2, 0), (220, 221, 6, 2), (221, 222, 4, 6), (222, 219, 0, 4), (0, 2, 6, 4), (1, 5, 11, 8), (11, 10, 9, 8), (7, 3, 9, 10), (5, 7, 10, 11), (3, 1, 8, 9), (13, 15, 14, 12), (15, 19, 18, 14), (19, 17, 16, 18), (17, 13, 12, 16), (12, 14, 18, 16), (13, 17, 23, 20), (23, 22, 21, 20), (19, 15, 21, 22), (15, 13, 20, 21), (27, 25, 24, 26), (31, 29, 28, 30), (35, 33, 32, 34), (39, 37, 36, 38), (43, 41, 40, 42), (47, 45, 44, 46), (51, 49, 48, 50), (55, 53, 52, 54), (59, 57, 56, 58), (63, 61, 60, 62), (67, 65, 64, 66), (71, 69, 68, 70), (75, 73, 72, 74), (79, 77, 76, 78), (83, 81, 80, 82), (85, 87, 86, 84), (87, 91, 90, 86), (91, 89, 88, 90), (89, 85, 84, 88), (84, 86, 90, 88), (85, 89, 95, 92), (95, 94, 93, 92), (91, 87, 93, 94), (89, 91, 94, 95), (87, 85, 92, 93), (97, 99, 98, 96), (99, 103, 102, 98), (103, 101, 100, 102), (101, 97, 96, 100), (96, 98, 102, 100), (97, 101, 107, 104), (107, 106, 105, 104), (103, 99, 105, 106), (101, 103, 106, 107), (99, 97, 104, 105), (494, 492, 491, 493), (108, 110, 111, 109), (112, 114, 115, 113), (123, 121, 120, 122), (116, 118, 119, 117), (125, 127, 126, 124), (127, 131, 130, 126), (131, 129, 128, 130), (129, 125, 124, 128), (124, 126, 130, 128), (134, 133, 132), (17, 19, 22, 23), (135, 137, 138, 136), (142, 140, 139, 141), (146, 144, 143, 145), (150, 148, 147, 149), (154, 152, 151, 153), (158, 156, 155, 157), (162, 160, 159, 161), (166, 164, 163, 165), (170, 168, 167, 169), (174, 172, 171, 173), (178, 176, 175, 177), (182, 180, 179, 181), (223, 224, 221, 222), (224, 225, 189, 185), (225, 226, 187, 189), (226, 223, 183, 187), (183, 185, 189, 187), (184, 188, 194, 191), (194, 193, 192, 191), (190, 186, 192, 193), (188, 190, 193, 194), (186, 184, 191, 192), (227, 228, 197, 195), (228, 229, 201, 197), (229, 230, 199, 201), (230, 227, 195, 199), (195, 197, 201, 199), (196, 200, 206, 203), (206, 205, 204, 203), (202, 198, 204, 205), (200, 202, 205, 206), (198, 196, 203, 204), (231, 232, 209, 207), (232, 233, 213, 209), (234, 211, 195, 227), (234, 231, 207, 211), (207, 209, 213, 211), (208, 212, 218, 215), (218, 217, 216, 215), (214, 210, 216, 217), (212, 214, 217, 218), (210, 208, 215, 216), (274, 271, 219, 222), (273, 274, 222, 221), (272, 273, 221, 220), (271, 272, 220, 219), (278, 275, 223, 226), (277, 278, 226, 225), (276, 277, 225, 224), (275, 276, 224, 223), (294, 291, 227, 230), (293, 294, 230, 229), (292, 293, 229, 228), (291, 292, 228, 227), (290, 287, 231, 234), (289, 290, 234, 233), (288, 289, 233, 232), (287, 288, 232, 231), (185, 183, 4, 6), (224, 185, 6, 221), (183, 223, 222, 4), (211, 213, 197, 195), (213, 233, 228, 197), (233, 234, 227, 228), (243, 244, 236, 235), (244, 245, 238, 236), (245, 246, 237, 238), (246, 243, 235, 237), (235, 236, 238, 237), (247, 248, 245, 246), (248, 249, 242, 240), (249, 250, 241, 242), (250, 247, 239, 241), (239, 240, 242, 241), (240, 239, 237, 238), (248, 240, 238, 245), (239, 247, 246, 237), (257, 258, 252, 251), (258, 259, 254, 252), (259, 260, 253, 254), (260, 257, 251, 253), (251, 252, 254, 253), (261, 262, 259, 260), (262, 261, 255, 256), (256, 255, 253, 254), (262, 256, 254, 259), (255, 261, 260, 253), (269, 270, 267, 268), (266, 265, 263, 264), (270, 266, 264, 267), (265, 269, 268, 263), (279, 280, 272, 271), (280, 281, 273, 272), (281, 282, 274, 273), (282, 279, 271, 274), (284, 276, 273, 281), (284, 285, 277, 276), (285, 286, 278, 277), (286, 283, 275, 278), (5, 1, 279, 282), (7, 5, 282, 281), (3, 7, 281, 280), (1, 3, 280, 279), (188, 184, 283, 286), (190, 188, 286, 285), (186, 190, 285, 284), (184, 186, 284, 283), (283, 284, 281, 282), (276, 275, 274, 273), (275, 283, 282, 274), (208, 210, 288, 287), (210, 214, 289, 288), (214, 212, 290, 289), (212, 208, 287, 290), (291, 196, 212, 290), (198, 202, 293, 292), (202, 200, 294, 293), (200, 196, 291, 294), (198, 292, 289, 214), (196, 198, 214, 212), (292, 291, 290, 289), (298, 296, 295, 297), (302, 300, 299, 301), (306, 304, 303, 305), (310, 308, 307, 309), (314, 312, 311, 313), (318, 316, 315, 317), (322, 320, 319, 321), (326, 324, 323, 325), (330, 328, 327, 329), (334, 332, 331, 333), (335, 336, 338, 337), (339, 340, 342, 341), (343, 344, 346, 345), (347, 348, 350, 349), (351, 352, 354, 353), (355, 356, 358, 357), (359, 360, 362, 361), (363, 364, 366, 365), (367, 368, 370, 369), (371, 372, 374, 373), (375, 376, 378, 377), (382, 380, 379, 381), (386, 384, 383, 385), (390, 388, 387, 389), (394, 392, 391, 393), (398, 396, 395, 397), (402, 400, 399, 401), (406, 404, 403, 405), (410, 408, 407, 409), (414, 412, 411, 413), (418, 416, 415, 417), (422, 420, 419, 421), (426, 424, 423, 425), (430, 428, 427, 429), (434, 432, 431, 433), (438, 436, 435, 437), (442, 440, 439, 441), (443, 444, 446, 445), (447, 448, 450, 449), (451, 452, 454, 453), (455, 456, 458, 457), (459, 460, 462, 461), (463, 464, 466, 465), (470, 468, 467, 469), (471, 472, 474, 473), (475, 476, 478, 477), (479, 480, 482, 481), (483, 484, 486, 485), (490, 488, 487, 489), (498, 496, 495, 497), (502, 500, 499, 501), (506, 504, 503, 505), (510, 508, 507, 509), (514, 512, 511, 513), (518, 516, 515, 517), (522, 520, 519, 521), (526, 524, 523, 525), (527, 529, 530, 528), (534, 532, 531, 533), (538, 536, 535, 537), (542, 540, 539, 541), (546, 544, 543, 545), (547, 548, 550, 549), (551, 552, 554, 553), (555, 556, 558, 557), (559, 560, 562, 561), (563, 564, 566, 565), (567, 568, 570, 569), (571, 572, 574, 573), (575, 576, 578, 577), (579, 580, 582, 581), (586, 584, 583, 585), (590, 588, 587, 589), (594, 592, 591, 593), (595, 596, 598, 597)])
me_cube.materials.append(mat_wood)
me_cube.use_remesh_preserve_volume = False
me_cube.use_remesh_preserve_attributes = False
me_cube.use_mirror_vertex_groups = False
me_cube.update()
me_house = bpy.data.meshes.new('house')
me_house.from_pydata([(-0.8357, -1.0, -1.0), (-0.8699, -1.0, 0.2715), (-0.8357, 1.0, -1.0), (-0.8699, 1.0, 0.2715), (1.0, -1.0, -1.0), (1.0, -1.0, 0.2715), (1.0, 1.0, -1.0), (1.0, 1.0, 0.2715), (1.174, -1.0, 0.2782), (1.174, 0.0, 1.094), (1.174, 1.0, 0.2782), (1.0, 0.0, -1.0), (-0.8357, -1.0, -0.1027), (-0.8357, 1.0, -0.1027), (1.0, 1.0, -0.1027), (1.0, -1.0, -0.1027), (1.0, 0.0, 1.098), (1.174, 0.0, -0.1027), (-0.8357, 0.0, -1.0), (-0.8699, 0.0, 1.098), (1.174, 1.0, -0.1027), (1.174, -1.0, -0.1027), (-1.015, -1.0, -0.1027), (-1.015, -1.0, 0.2782), (-1.015, 1.0, 0.2782), (-1.015, 1.0, -0.1027), (1.407, -0.9861, -0.9127), (1.068, -0.9861, -0.9127), (1.407, -0.9861, -0.6168), (1.068, -0.9861, -0.6102), (1.407, -0.9112, -0.6168), (1.407, -0.9112, -0.9127), (1.068, -0.9112, -0.9127), (1.068, -0.9112, -0.6102), (1.407, -0.3031, -0.9127), (1.068, -0.3031, -0.9127), (1.407, -0.3031, -0.6168), (1.068, -0.3031, -0.6102), (1.407, -0.2282, -0.6168), (1.407, -0.2282, -0.9127), (1.068, -0.2282, -0.9127), (1.068, -0.2282, -0.6102), (1.53, -0.24, -0.1216), (1.53, -0.9388, -0.1216), (1.53, -0.5676, 0.06557), (1.53, -0.6113, 0.07221), (1.17, -0.5676, 0.06557), (1.17, -0.24, -0.1216), (1.17, -0.9388, -0.1216), (1.17, -0.6113, 0.07221), (1.0, 0.0, -0.1027), (-0.8357, 0.0, -0.1027), (-1.015, 0.0, 1.085), (-1.015, 0.0, -0.1027)], [], [(51, 13, 2, 18), (3, 7, 14, 13), (50, 15, 4, 11), (13, 14, 6, 2), (15, 12, 0, 4), (5, 15, 21, 8), (9, 8, 21, 17), (1, 19, 52, 23), (0, 18, 11, 4), (7, 16, 9, 10), (5, 1, 12, 15), (50, 14, 20, 17), (23, 52, 53, 22), (19, 3, 24, 52), (5, 16, 19, 1), (13, 51, 53, 25), (18, 2, 6, 11), (15, 50, 17, 21), (14, 7, 10, 20), (16, 5, 8, 9), (52, 24, 25, 53), (3, 13, 25, 24), (12, 1, 23, 22), (51, 12, 22, 53), (28, 26, 27, 29), (30, 33, 32, 31), (28, 29, 33, 30), (27, 26, 31, 32), (29, 27, 32, 33), (26, 28, 30, 31), (36, 34, 35, 37), (38, 41, 40, 39), (36, 37, 41, 38), (35, 34, 39, 40), (37, 35, 40, 41), (34, 36, 38, 39), (44, 45, 43, 42), (46, 47, 48, 49), (43, 45, 49, 48), (44, 42, 47, 46), (45, 44, 46, 49), (42, 43, 48, 47), (16, 7, 3, 19), (10, 9, 17, 20), (14, 50, 11, 6), (12, 51, 18, 0)])
me_house.polygons.foreach_set('material_index', [1, 1, 1, 1, 1, 1, 1, 0, 1, 0, 1, 1, 1, 0, 0, 1, 1, 1, 1, 0, 1, 1, 1, 1, 1, 1, 1, 1, 1, 1, 1, 1, 1, 1, 1, 1, 1, 1, 0, 0, 0, 1, 0, 1, 1, 1])
me_house.materials.append(mat_rot)
me_house.materials.append(mat_white)
me_house.use_remesh_preserve_volume = False
me_house.use_remesh_preserve_attributes = False
me_house.use_mirror_vertex_groups = False
me_house.update()
me_plane_084 = bpy.data.meshes.new('Plane.084')
me_plane_084.from_pydata([(4.0, -4.0, 0.0), (4.0, 4.0, 0.0), (-4.0, 4.0, 0.0), (-4.0, -4.0, 0.0)], [], [(0, 3, 2, 1)])
_uv = me_plane_084.uv_layers.new(name='UVMap')
_uv.uv.foreach_set('vector', [0.9999, 0.9999, 0.0001004, 0.9999, 9.998e-05, 0.0001, 0.9999, 9.998e-05])
me_plane_084.materials.append(mat_ground)
me_plane_084.use_remesh_preserve_volume = False
me_plane_084.use_remesh_preserve_attributes = False
me_plane_084.use_mirror_vertex_groups = False
me_plane_084.update()

# ---- objects
ob_chimney = bpy.data.objects.new('chimney', me_cube_001)
ob_gras = bpy.data.objects.new('gras', me_grid)
ob_gras_004 = bpy.data.objects.new('gras.004', me_grid_004)
ob_gras_003 = bpy.data.objects.new('gras.003', me_grid_003)
ob_gras_002 = bpy.data.objects.new('gras.002', me_grid_002)
ob_gras_001 = bpy.data.objects.new('gras.001', me_grid_001)
ob_windows = bpy.data.objects.new('windows', me_plane_004)
ob_plane_006 = bpy.data.objects.new('Plane.006', me_plane)
ob_plane_005 = bpy.data.objects.new('Plane.005', me_plane)
ob_plane_001 = bpy.data.objects.new('Plane.001', me_plane)
ob_window_001 = bpy.data.objects.new('window.001', me_plane_004)
ob_plane_003 = bpy.data.objects.new('Plane.003', me_plane_004)
ob_plane_002 = bpy.data.objects.new('Plane.002', me_plane_004)
ob_window_003 = bpy.data.objects.new('window.003', me_plane_004)
ob_plane_009 = bpy.data.objects.new('Plane.009', me_plane_004)
ob_plane_008 = bpy.data.objects.new('Plane.008', me_plane_004)
ob_window_002 = bpy.data.objects.new('window.002', me_plane_004)
ob_plane_000 = bpy.data.objects.new('Plane.000', me_plane)
ob_plane_004 = bpy.data.objects.new('Plane.004', me_plane)
ob_roof_small = bpy.data.objects.new('roof_small', me_plane_005)
ob_roof = bpy.data.objects.new('roof', me_plane_002)
ob_door = bpy.data.objects.new('door', me_plane_003)
ob_wood = bpy.data.objects.new('wood', me_cube)
ob_cube = bpy.data.objects.new('Cube', me_house)
ob_empty = bpy.data.objects.new('Empty', None)
ob_shadows = bpy.data.objects.new('shadows', light_shadows)
ob_ambient = bpy.data.objects.new('ambient', light_ambient)
ob_sun = bpy.data.objects.new('sun', light_sun)
ob_camera_45_00 = bpy.data.objects.new('Camera 45.00', cam_camera)
ob_ground = bpy.data.objects.new('Ground', me_plane_084)

# ---- transforms, parenting, visibility, modifiers, constraints
ob_chimney.location = (-0.4917, -0.3544, 1.068)
ob_chimney.rotation_euler = (0.0, -0.0, 1.571)
ob_chimney.scale = (0.08889, 0.08889, 0.08889)
ob_chimney.lineart.crease_threshold = 0.0
ob_gras.location = (1.429, 0.0, -0.007113)
ob_gras.scale = (0.3166, 0.3166, 0.3166)
ob_gras.show_instancer_for_render = False
ob_gras.lineart.crease_threshold = 0.0
_m = ob_gras.modifiers.new('ParticleSystem 1', 'PARTICLE_SYSTEM')
ob_gras_004.parent = ob_gras
ob_gras_004.matrix_parent_inverse = Matrix(((3.158, 0.0, 0.0, -4.514), (0.0, 3.158, 0.0, -0.0), (0.0, 0.0, 3.158, 0.02247), (0.0, 0.0, 0.0, 1.0)))
ob_gras_004.location = (-0.1617, 1.584, 0.003279)
ob_gras_004.rotation_euler = (0.0, -0.0, 1.571)
ob_gras_004.scale = (0.3166, 1.095, 0.3166)
ob_gras_004.show_instancer_for_render = False
ob_gras_004.lineart.crease_threshold = 0.0
_m = ob_gras_004.modifiers.new('ParticleSystem 1', 'PARTICLE_SYSTEM')
ob_gras_003.parent = ob_gras
ob_gras_003.matrix_parent_inverse = Matrix(((3.158, 0.0, 0.0, -4.514), (0.0, 3.158, 0.0, -0.0), (0.0, 0.0, 3.158, 0.02247), (0.0, 0.0, 0.0, 1.0)))
ob_gras_003.location = (0.01029, -0.518, -0.007113)
ob_gras_003.scale = (0.3166, 0.3166, 0.3166)
ob_gras_003.show_instancer_for_render = False
ob_gras_003.lineart.crease_threshold = 0.0
_m = ob_gras_003.modifiers.new('ParticleSystem 1', 'PARTICLE_SYSTEM')
ob_gras_002.parent = ob_gras
ob_gras_002.matrix_parent_inverse = Matrix(((3.158, 0.0, 0.0, -4.514), (0.0, 3.158, 0.0, -0.0), (0.0, 0.0, 3.158, 0.02247), (0.0, 0.0, 0.0, 1.0)))
ob_gras_002.location = (0.03332, 0.4099, 0.003279)
ob_gras_002.scale = (0.3166, 0.5102, 0.3166)
ob_gras_002.show_instancer_for_render = False
ob_gras_002.lineart.crease_threshold = 0.0
_m = ob_gras_002.modifiers.new('ParticleSystem 1', 'PARTICLE_SYSTEM')
ob_gras_001.parent = ob_gras
ob_gras_001.matrix_parent_inverse = Matrix(((3.158, 0.0, 0.0, -4.514), (0.0, 3.158, 0.0, -0.0), (0.0, 0.0, 3.158, 0.02247), (0.0, 0.0, 0.0, 1.0)))
ob_gras_001.location = (1.418, 0.4099, 0.003279)
ob_gras_001.scale = (0.3166, 0.5102, 0.3166)
ob_gras_001.show_instancer_for_render = False
ob_gras_001.lineart.crease_threshold = 0.0
_m = ob_gras_001.modifiers.new('ParticleSystem 1', 'PARTICLE_SYSTEM')
ob_windows.location = (0.2085, 0.7134, 0.3214)
ob_windows.rotation_euler = (-7.854, 1.571, 0.0)
ob_windows.scale = (0.1091, 0.07722, 0.1091)
ob_windows.lineart.crease_threshold = 0.0
ob_plane_006.parent = ob_windows
ob_plane_006.matrix_parent_inverse = Matrix(((3.122e-07, 0.0, -9.163, 2.946), (-12.95, -4.53e-06, -9.777e-07, 2.7), (-3.117e-06, 9.163, -2.128e-13, -6.538), (0.0, 0.0, 0.0, 1.0)))
ob_plane_006.location = (-0.8281, 0.4488, 0.3334)
ob_plane_006.rotation_euler = (-3.142, 1.571, 0.0)
ob_plane_006.scale = (0.1091, 0.07722, 0.1091)
ob_plane_006.lineart.crease_threshold = 0.0
ob_plane_005.parent = ob_windows
ob_plane_005.matrix_parent_inverse = Matrix(((3.122e-07, 0.0, -9.163, 2.946), (-12.95, -4.53e-06, -9.777e-07, 2.7), (-3.117e-06, 9.163, -2.128e-13, -6.538), (0.0, 0.0, 0.0, 1.0)))
ob_plane_005.location = (-0.8281, -0.46, 0.3334)
ob_plane_005.rotation_euler = (-3.142, 1.571, 0.0)
ob_plane_005.scale = (0.1091, 0.07722, 0.1091)
ob_plane_005.lineart.crease_threshold = 0.0
ob_plane_001.parent = ob_windows
ob_plane_001.matrix_parent_inverse = Matrix(((3.122e-07, 0.0, -9.163, 2.946), (-12.95, -4.53e-06, -9.777e-07, 2.7), (-3.117e-06, 9.163, -2.128e-13, -6.538), (0.0, 0.0, 0.0, 1.0)))
ob_plane_001.location = (-0.8295, -0.03475, 0.3334)
ob_plane_001.rotation_euler = (-3.142, 1.571, 0.0)
ob_plane_001.scale = (0.1091, 0.07722, 0.1091)
ob_plane_001.lineart.crease_threshold = 0.0
ob_window_001.parent = ob_windows
ob_window_001.matrix_parent_inverse = Matrix(((3.122e-07, 0.0, -9.163, 2.946), (-12.95, -4.53e-06, -9.777e-07, 2.7), (-3.117e-06, 9.163, -2.128e-13, -6.538), (0.0, 0.0, 0.0, 1.0)))
ob_window_001.location = (-0.9415, -0.008797, 0.8026)
ob_window_001.rotation_euler = (3.142, 1.571, 0.0)
ob_window_001.scale = (0.1091, 0.07722, 0.1091)
ob_window_001.lineart.crease_threshold = 0.0
ob_plane_003.parent = ob_windows
ob_plane_003.matrix_parent_inverse = Matrix(((3.122e-07, 0.0, -9.163, 2.946), (-12.95, -4.53e-06, -9.777e-07, 2.7), (-3.117e-06, 9.163, -2.128e-13, -6.538), (0.0, 0.0, 0.0, 1.0)))
ob_plane_003.location = (-0.5807, 0.7134, 0.3214)
ob_plane_003.rotation_euler = (-1.571, 1.571, 0.0)
ob_plane_003.scale = (0.1091, 0.07722, 0.1091)
ob_plane_003.lineart.crease_threshold = 0.0
ob_plane_002.parent = ob_windows
ob_plane_002.matrix_parent_inverse = Matrix(((3.122e-07, 0.0, -9.163, 2.946), (-12.95, -4.53e-06, -9.777e-07, 2.7), (-3.117e-06, 9.163, -2.128e-13, -6.538), (0.0, 0.0, 0.0, 1.0)))
ob_plane_002.location = (-0.1838, 0.7134, 0.3214)
ob_plane_002.rotation_euler = (-1.571, 1.571, 0.0)
ob_plane_002.scale = (0.1091, 0.07722, 0.1091)
ob_plane_002.lineart.crease_threshold = 0.0
ob_window_003.parent = ob_windows
ob_window_003.matrix_parent_inverse = Matrix(((3.122e-07, 0.0, -9.163, 2.946), (-12.95, -4.53e-06, -9.777e-07, 2.7), (-3.117e-06, 9.163, -2.128e-13, -6.538), (0.0, 0.0, 0.0, 1.0)))
ob_window_003.location = (-0.51, -0.7297, 0.3248)
ob_window_003.rotation_euler = (1.571, 1.571, 0.0)
ob_window_003.scale = (0.1091, 0.07722, 0.1091)
ob_window_003.lineart.crease_threshold = 0.0
ob_plane_009.parent = ob_windows
ob_plane_009.matrix_parent_inverse = Matrix(((3.122e-07, 0.0, -9.163, 2.946), (-12.95, -4.53e-06, -9.777e-07, 2.7), (-3.117e-06, 9.163, -2.128e-13, -6.538), (0.0, 0.0, 0.0, 1.0)))
ob_plane_009.location = (-0.1121, -0.7297, 0.3248)
ob_plane_009.rotation_euler = (1.571, 1.571, 0.0)
ob_plane_009.scale = (0.1091, 0.07722, 0.1091)
ob_plane_009.lineart.crease_threshold = 0.0
ob_plane_008.parent = ob_windows
ob_plane_008.matrix_parent_inverse = Matrix(((3.122e-07, 0.0, -9.163, 2.946), (-12.95, -4.53e-06, -9.777e-07, 2.7), (-3.117e-06, 9.163, -2.128e-13, -6.538), (0.0, 0.0, 0.0, 1.0)))
ob_plane_008.location = (0.2792, -0.7297, 0.3248)
ob_plane_008.rotation_euler = (1.571, 1.571, 0.0)
ob_plane_008.scale = (0.1091, 0.07722, 0.1091)
ob_plane_008.lineart.crease_threshold = 0.0
ob_window_002.parent = ob_windows
ob_window_002.matrix_parent_inverse = Matrix(((3.122e-07, 0.0, -9.163, 2.946), (-12.95, -4.53e-06, -9.777e-07, 2.7), (-3.117e-06, 9.163, -2.128e-13, -6.538), (0.0, 0.0, 0.0, 1.0)))
ob_window_002.location = (0.6413, -0.005457, 0.8026)
ob_window_002.rotation_euler = (-1.748e-07, 1.571, 0.0)
ob_window_002.scale = (0.1091, 0.07722, 0.1091)
ob_window_002.lineart.crease_threshold = 0.0
ob_plane_000.parent = ob_windows
ob_plane_000.matrix_parent_inverse = Matrix(((3.122e-07, 0.0, -9.163, 2.946), (-12.95, -4.53e-06, -9.777e-07, 2.7), (-3.117e-06, 9.163, -2.128e-13, -6.538), (0.0, 0.0, 0.0, 1.0)))
ob_plane_000.location = (0.5294, 0.02049, 0.3334)
ob_plane_000.rotation_euler = (-0.0, 1.571, 0.0)
ob_plane_000.scale = (0.1091, 0.07722, 0.1091)
ob_plane_000.lineart.crease_threshold = 0.0
ob_plane_004.parent = ob_windows
ob_plane_004.matrix_parent_inverse = Matrix(((3.122e-07, 0.0, -9.163, 2.946), (-12.95, -4.53e-06, -9.777e-07, 2.7), (-3.117e-06, 9.163, -2.128e-13, -6.538), (0.0, 0.0, 0.0, 1.0)))
ob_plane_004.location = (0.5279, 0.4458, 0.3334)
ob_plane_004.rotation_euler = (-0.0, 1.571, 0.0)
ob_plane_004.scale = (0.1091, 0.07722, 0.1091)
ob_plane_004.lineart.crease_threshold = 0.0
ob_roof_small.location = (0.7631, -0.4332, 0.6401)
ob_roof_small.scale = (0.1585, 0.2824, 0.1946)
ob_roof_small.lineart.crease_threshold = 0.0
ob_roof.location = (-0.1407, -0.005015, 1.229)
ob_roof.scale = (0.8221, 0.7788, 0.7788)
ob_roof.lineart.crease_threshold = 0.0
ob_door.location = (0.6572, -0.4412, 0.2959)
ob_door.rotation_euler = (-0.0, 1.571, 0.0)
ob_door.scale = (0.4196, 0.1672, 0.4196)
ob_door.lineart.crease_threshold = 0.0
ob_wood.location = (0.5675, -0.6832, 0.03613)
ob_wood.scale = (0.04109, 0.04109, 0.04518)
ob_wood.lineart.crease_threshold = 0.0
ob_cube.location = (-0.2008, -0.003852, 0.5852)
ob_cube.scale = (0.7239, 0.7239, 0.5962)
ob_cube.lineart.crease_threshold = 0.0
ob_empty.location = (0.0, 0.0, 0.8166)
ob_empty.rotation_euler = (0.0, 0.0, -1.748e-07)
ob_empty.lock_rotations_4d = False
ob_empty.empty_display_type = 'ARROWS'
ob_empty.empty_display_size = 2.0
ob_empty.empty_image_offset = (0.0, 0.0)
ob_empty.color = (0.0, 0.0, 0.0, 1.0)
ob_empty.lineart.crease_threshold = 0.0
ob_shadows.parent = ob_empty
ob_shadows.location = (1.908, -3.586, 8.111)
ob_shadows.rotation_euler = (-0.4372, -0.08507, -2.791)
ob_shadows.scale = (1.0, 1.0, 1.0)
ob_shadows.lock_rotations_4d = False
ob_shadows.empty_display_type = 'ARROWS'
ob_shadows.color = (0.0, 0.0, 0.0, 1.0)
ob_shadows.hide_select = True
ob_shadows.show_name = True
ob_shadows.lineart.crease_threshold = 0.0
ob_ambient.parent = ob_empty
ob_ambient.location = (4.269, -9.896, -3.652)
ob_ambient.rotation_euler = (0.5916, 2.008, -0.7596)
ob_ambient.scale = (1.0, 1.0, 1.0)
ob_ambient.lock_rotations_4d = False
ob_ambient.empty_display_type = 'ARROWS'
ob_ambient.color = (0.0, 0.0, 0.0, 1.0)
ob_ambient.hide_select = True
ob_ambient.show_name = True
ob_ambient.lineart.crease_threshold = 0.0
ob_sun.parent = ob_empty
ob_sun.location = (1.865, -3.545, 8.472)
ob_sun.rotation_euler = (-0.4372, -0.08507, -2.791)
ob_sun.scale = (1.0, 1.0, 1.0)
ob_sun.lock_rotations_4d = False
ob_sun.empty_display_type = 'ARROWS'
ob_sun.color = (0.0, 0.0, 0.0, 1.0)
ob_sun.hide_select = True
ob_sun.show_name = True
ob_sun.lineart.crease_threshold = 0.0
ob_camera_45_00.parent = ob_empty
ob_camera_45_00.location = (7.341, -7.341, 5.994)
ob_camera_45_00.rotation_euler = (1.047, 0.0, 0.7854)
ob_camera_45_00.scale = (0.1391, 0.1391, 0.1391)
ob_camera_45_00.lock_rotations_4d = False
ob_camera_45_00.empty_display_type = 'ARROWS'
ob_camera_45_00.color = (0.0, 0.0, 0.0, 1.0)
ob_camera_45_00.hide_select = True
ob_camera_45_00.show_name = True
ob_camera_45_00.lineart.crease_threshold = 0.0
ob_ground.location = (0.0, 0.0, 0.0)
ob_ground.rotation_euler = (0.0, 0.0, 12.57)
ob_ground.scale = (0.25, 0.25, 0.25)
ob_ground.lock_rotations_4d = False
ob_ground.empty_display_type = 'ARROWS'
ob_ground.color = (0.0, 0.0, 0.0, 1.0)
ob_ground.hide_select = True
ob_ground.lineart.crease_threshold = 0.0

# ---- collection membership
col_collection_1.objects.link(ob_chimney)
col_collection_1.objects.link(ob_gras)
col_collection_1.objects.link(ob_gras_004)
col_collection_1.objects.link(ob_gras_003)
col_collection_1.objects.link(ob_gras_002)
col_collection_1.objects.link(ob_gras_001)
col_collection_1.objects.link(ob_windows)
col_collection_1.objects.link(ob_plane_006)
col_collection_1.objects.link(ob_plane_005)
col_collection_1.objects.link(ob_plane_001)
col_collection_1.objects.link(ob_window_001)
col_collection_1.objects.link(ob_plane_003)
col_collection_1.objects.link(ob_plane_002)
col_collection_1.objects.link(ob_window_003)
col_collection_1.objects.link(ob_plane_009)
col_collection_1.objects.link(ob_plane_008)
col_collection_1.objects.link(ob_window_002)
col_collection_1.objects.link(ob_plane_000)
col_collection_1.objects.link(ob_plane_004)
col_collection_1.objects.link(ob_roof_small)
col_collection_1.objects.link(ob_roof)
col_collection_1.objects.link(ob_door)
col_collection_1.objects.link(ob_wood)
col_collection_1.objects.link(ob_cube)
col_collection_1.objects.link(ob_empty)
col_collection_1.objects.link(ob_shadows)
col_collection_1.objects.link(ob_ambient)
col_collection_1.objects.link(ob_sun)
col_collection_1.objects.link(ob_camera_45_00)
col_collection_1.objects.link(ob_ground)
col_collection_2.objects.link(ob_ground)
col_collection_3.objects.link(ob_ground)
col_collection_4.objects.link(ob_ground)
col_collection_5.objects.link(ob_ground)
col_collection_6.objects.link(ob_ground)
col_collection_7.objects.link(ob_ground)
col_collection_8.objects.link(ob_ground)
col_collection_9.objects.link(ob_ground)
col_collection_10.objects.link(ob_ground)
col_collection_11.objects.link(ob_ground)
col_collection_12.objects.link(ob_ground)
col_collection_13.objects.link(ob_ground)
col_collection_14.objects.link(ob_ground)
col_collection_15.objects.link(ob_ground)
col_collection_16.objects.link(ob_ground)
col_collection_17.objects.link(ob_ground)
col_collection_18.objects.link(ob_ground)
col_collection_19.objects.link(ob_ground)
col_collection_20.objects.link(ob_ground)

# ---- scene / render settings (as saved in the file)
scene.camera = ob_camera_45_00
scene.frame_start = 1; scene.frame_end = 250; scene.frame_set(146)
scene.render.engine = 'BLENDER_EEVEE_NEXT'
scene.render.image_settings.quality = 100
scene.render.image_settings.compression = 100
scene.render.image_settings.exr_codec = 'RLE'
scene.render.resolution_x = 128
scene.render.resolution_y = 128
scene.render.pixel_aspect_x = 100.0
scene.render.pixel_aspect_y = 100.0
scene.render.fps = 25
scene.render.dither_intensity = 0.0
scene.render.film_transparent = True
scene.render.border_min_x = 0.4872
scene.render.border_min_y = 0.4672
scene.render.border_max_x = 0.531
scene.render.border_max_y = 0.6422
scene.render.use_sequencer = False
scene.render.bake_margin = 2
scene.render.bake_bias = 0.0
scene.render.use_stamp_time = False
scene.render.use_stamp_date = False
scene.render.use_stamp_frame = False
scene.render.use_stamp_camera = False
scene.render.use_stamp_scene = False
scene.render.use_stamp_filename = False
scene.render.use_stamp_render_time = False
scene.render.stamp_font_size = 8
scene.cycles.use_denoising = False
scene.cycles.samples = 10
scene.cycles.sampling_pattern = 'TABULATED_SOBOL'
scene.cycles.light_sampling_threshold = 0.0
scene.cycles.use_adaptive_sampling = False
scene.cycles.use_light_tree = False
scene.cycles.blur_glossy = 0.0
scene.cycles.volume_bounces = 1
scene.cycles.pixel_filter_type = 'GAUSSIAN'
scene.cycles.sample_clamp_indirect = 0.0
scene.view_settings.view_transform = 'Raw'
bpy.context.view_layer.update()
